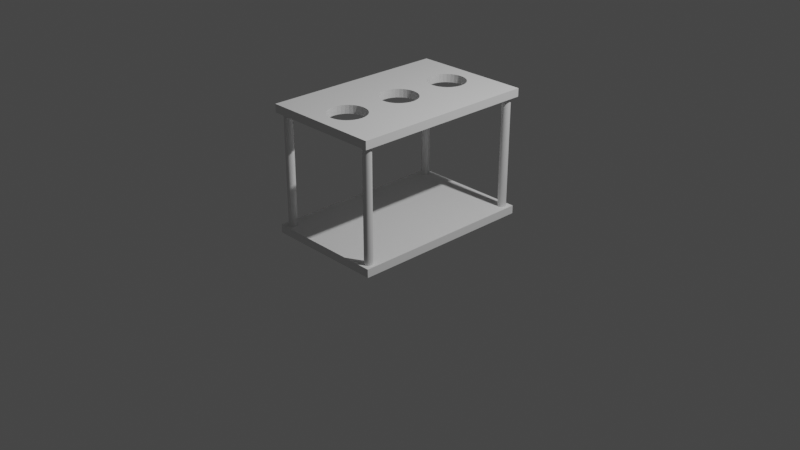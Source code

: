 # Source: icecreamholder.blend  (saved by Blender 3.3.6; exported with 4.5.12 LTS)
import bpy
from mathutils import Matrix  # noqa: F401  (used for matrix-valued properties, if any)

bpy.ops.wm.read_factory_settings(use_empty=True)
scene = bpy.context.scene
scene.name = 'Scene'

# ---- collections
col_collection = bpy.data.collections.new('Collection'); scene.collection.children.link(col_collection)
col_collection_2 = bpy.data.collections.new('Collection 2'); scene.collection.children.link(col_collection_2)

# ---- world
world_world = bpy.data.worlds.new('World'); scene.world = world_world
world_world.use_nodes = True; world_world.node_tree.nodes.clear()
_N = world_world.node_tree.nodes; _L = world_world.node_tree.links
n0 = _N.new('ShaderNodeOutputWorld'); n0.name = 'World Output'; n0.location = (300, 300)
n1 = _N.new('ShaderNodeBackground'); n1.name = 'Background'; n1.location = (10, 300)
n1.inputs[0].default_value = (0.05088, 0.05088, 0.05088, 1.0)
_L.new(n1.outputs[0], n0.inputs[0])
n0.is_active_output = True
world_world.color = (0.05088, 0.05088, 0.05088)
world_world.use_sun_shadow = False
world_world.sun_shadow_jitter_overblur = 0.0

# ---- cameras
cam_camera = bpy.data.cameras.new('Camera')
cam_camera.clip_end = 100.0
cam_camera.ortho_scale = 7.314

# ---- lights
light_light = bpy.data.lights.new('Light', 'POINT')
light_light.transmission_factor = 0.0
light_light.energy = 1000.0
light_light.shadow_soft_size = 0.1
light_light.shadow_maximum_resolution = 0.006
light_light.use_absolute_resolution = True

# ---- meshes
me_cube_001 = bpy.data.meshes.new('Cube.001')
me_cube_001.from_pydata([(-1.0, -1.0, -1.0), (-1.0, -1.0, 1.0), (-1.0, 1.0, -1.0), (-1.0, 1.0, 1.0), (1.0, -1.0, -1.0), (1.0, -1.0, 1.0), (1.0, 1.0, -1.0), (1.0, 1.0, 1.0)], [], [(0, 1, 3, 2), (2, 3, 7, 6), (6, 7, 5, 4), (4, 5, 1, 0), (2, 6, 4, 0), (7, 3, 1, 5)])
_uv = me_cube_001.uv_layers.new(name='UVMap')
_uv.uv.foreach_set('vector', [0.375, 0.0, 0.625, 0.0, 0.625, 0.25, 0.375, 0.25, 0.375, 0.25, 0.625, 0.25, 0.625, 0.5, 0.375, 0.5, 0.375, 0.5, 0.625, 0.5, 0.625, 0.75, 0.375, 0.75, 0.375, 0.75, 0.625, 0.75, 0.625, 1.0, 0.375, 1.0, 0.125, 0.5, 0.375, 0.5, 0.375, 0.75, 0.125, 0.75, 0.625, 0.5, 0.875, 0.5, 0.875, 0.75, 0.625, 0.75])
me_cube_001.update()
me_cube_002 = bpy.data.meshes.new('Cube.002')
me_cube_002.from_pydata([(-1.0, -1.0, -1.0), (-1.0, -1.0, 1.0), (-1.0, 1.0, -1.0), (-1.0, 1.0, 1.0), (1.0, -1.0, -1.0), (1.0, -1.0, 1.0), (1.0, 1.0, -1.0), (1.0, 1.0, 1.0), (-0.313, 0.6523, -1.0), (-0.3069, 0.6132, -1.0), (-0.3069, 0.6914, -1.0), (-0.2891, 0.5756, -1.0), (-0.2891, 0.7291, -1.0), (-0.1739, 0.4856, -1.0), (-0.1739, 0.819, -1.0), (-0.2602, 0.5409, -1.0), (-0.2213, 0.5106, -1.0), (-0.2213, 0.7941, -1.0), (-0.2602, 0.7637, -1.0), (-0.1198, 0.1802, -1.0), (-0.1198, 0.4671, -1.0), (-0.1198, 0.8376, -1.0), (-0.06105, 0.1916, -1.0), (-0.06105, 0.4557, -1.0), (-0.06105, 0.849, -1.0), (-0.02693, 0.4535, -1.0), (0.0, 0.1955, -1.0), (0.0, 0.4518, -1.0), (0.02693, 0.1938, -1.0), (0.0, 0.8528, -1.0), (0.06105, 0.1916, -1.0), (0.06105, 0.4557, -1.0), (0.06105, 0.849, -1.0), (0.1198, 0.4671, -1.0), (0.1198, 0.1802, -1.0), (0.1739, 0.4856, -1.0), (0.1739, 0.1617, -1.0), (0.2213, 0.1368, -1.0), (0.2213, 0.5106, -1.0), (0.2602, 0.1064, -1.0), (0.2213, -0.1468, -1.0), (0.2213, 0.7941, -1.0), (0.1739, -0.1717, -1.0), (0.1739, 0.819, -1.0), (0.2602, 0.5409, -1.0), (0.2891, 0.5756, -1.0), (0.2891, 0.07171, -1.0), (0.2891, -0.08175, -1.0), (0.2891, 0.7291, -1.0), (0.3069, 0.0341, -1.0), (0.3069, 0.6132, -1.0), (0.313, -0.005018, -1.0), (0.313, 0.6523, -1.0), (0.3069, -0.04413, -1.0), (0.3069, 0.6914, -1.0), (0.2602, 0.7637, -1.0), (0.2602, -0.1164, -1.0), (0.1198, 0.8376, -1.0), (-0.313, -0.6574, -1.0), (-0.313, -0.005018, -1.0), (-0.3069, -0.6965, -1.0), (-0.3069, -0.6182, -1.0), (-0.3069, -0.04413, -1.0), (-0.3069, 0.0341, -1.0), (-0.2891, -0.5806, -1.0), (-0.2891, -0.08175, -1.0), (-0.2891, -0.7341, -1.0), (-0.2891, 0.07171, -1.0), (-0.2602, -0.7687, -1.0), (-0.2602, -0.1164, -1.0), (-0.2602, -0.546, -1.0), (-0.2213, -0.1468, -1.0), (-0.2213, -0.5156, -1.0), (-0.1739, -0.4906, -1.0), (-0.1739, -0.1717, -1.0), (-0.1198, -0.4721, -1.0), (-0.1739, -0.8241, -1.0), (-0.1739, 0.1617, -1.0), (-0.2213, -0.7991, -1.0), (-0.2213, 0.1368, -1.0), (-0.1198, -0.8426, -1.0), (-0.2602, 0.1064, -1.0), (-0.06105, -0.854, -1.0), (-0.06105, -0.4607, -1.0), (-0.1198, -0.1903, -1.0), (0.0, -0.8579, -1.0), (0.0, -0.4568, -1.0), (-0.02693, -0.2038, -1.0), (-0.06105, -0.2017, -1.0), (0.06105, -0.854, -1.0), (0.06105, -0.4607, -1.0), (0.02693, -0.4585, -1.0), (0.0, -0.2055, -1.0), (0.1198, -0.4721, -1.0), (0.1198, -0.1903, -1.0), (0.06105, -0.2017, -1.0), (0.1739, -0.4906, -1.0), (0.2213, -0.7991, -1.0), (0.2213, -0.5156, -1.0), (0.1739, -0.8241, -1.0), (0.2891, -0.5806, -1.0), (0.313, -0.6574, -1.0), (0.3069, -0.6965, -1.0), (0.3069, -0.6182, -1.0), (0.2891, -0.7341, -1.0), (0.2602, -0.7687, -1.0), (0.2602, -0.546, -1.0), (0.1198, -0.8426, -1.0), (-0.313, -0.005018, 1.0), (-0.313, 0.6523, 1.0), (-0.3069, -0.04413, 1.0), (-0.3069, 0.0341, 1.0), (-0.3069, 0.6132, 1.0), (-0.3069, 0.6914, 1.0), (-0.2891, -0.08175, 1.0), (-0.2891, 0.07171, 1.0), (-0.2891, 0.5756, 1.0), (-0.2891, 0.7291, 1.0), (-0.2602, -0.1164, 1.0), (-0.2602, 0.1064, 1.0), (-0.2602, 0.5409, 1.0), (-0.2213, -0.1468, 1.0), (-0.2213, 0.1368, 1.0), (-0.2213, 0.5106, 1.0), (-0.1739, 0.1617, 1.0), (-0.1739, 0.4856, 1.0), (-0.1198, 0.1802, 1.0), (-0.1198, 0.4671, 1.0), (-0.1739, 0.819, 1.0), (-0.1739, -0.1717, 1.0), (-0.2213, 0.7941, 1.0), (-0.2602, 0.7637, 1.0), (-0.06105, 0.1916, 1.0), (-0.06105, 0.4557, 1.0), (-0.1198, 0.8376, 1.0), (0.0, 0.1955, 1.0), (0.0, 0.4518, 1.0), (-0.02082, 0.1942, 1.0), (-0.06105, 0.849, 1.0), (0.06105, 0.1916, 1.0), (0.06105, 0.4557, 1.0), (0.02082, 0.4531, 1.0), (0.0, 0.8528, 1.0), (0.1198, 0.1802, 1.0), (0.1198, 0.4671, 1.0), (0.06105, 0.849, 1.0), (0.1739, 0.4856, 1.0), (0.2213, 0.5106, 1.0), (0.2213, 0.7941, 1.0), (0.2602, 0.5409, 1.0), (0.1739, 0.819, 1.0), (0.2891, 0.5756, 1.0), (0.313, 0.6523, 1.0), (0.3069, 0.6132, 1.0), (0.3069, 0.6914, 1.0), (0.2891, 0.7291, 1.0), (0.2602, 0.7637, 1.0), (0.1198, 0.8376, 1.0), (-0.313, -0.6574, 1.0), (-0.3069, -0.6965, 1.0), (-0.3069, -0.6182, 1.0), (-0.2891, -0.7341, 1.0), (-0.2891, -0.5806, 1.0), (-0.1739, -0.4906, 1.0), (-0.1739, -0.8241, 1.0), (-0.2213, -0.7991, 1.0), (-0.2213, -0.5156, 1.0), (-0.2602, -0.546, 1.0), (-0.2602, -0.7687, 1.0), (-0.1198, -0.8426, 1.0), (-0.1198, -0.4721, 1.0), (-0.1198, -0.1903, 1.0), (-0.06105, -0.854, 1.0), (-0.06105, -0.4607, 1.0), (-0.06105, -0.2017, 1.0), (-0.02082, -0.4582, 1.0), (0.0, -0.8579, 1.0), (0.0, -0.4568, 1.0), (0.02082, -0.2042, 1.0), (0.0, -0.2055, 1.0), (0.06105, -0.854, 1.0), (0.06105, -0.4607, 1.0), (0.06105, -0.2017, 1.0), (0.1198, -0.4721, 1.0), (0.1198, -0.1903, 1.0), (0.1739, -0.8241, 1.0), (0.1739, -0.4906, 1.0), (0.1739, -0.1717, 1.0), (0.2213, -0.5156, 1.0), (0.2213, -0.1468, 1.0), (0.2213, 0.1368, 1.0), (0.2213, -0.7991, 1.0), (0.1739, 0.1617, 1.0), (0.2891, -0.5806, 1.0), (0.2891, -0.08175, 1.0), (0.2891, -0.7341, 1.0), (0.313, -0.005018, 1.0), (0.313, -0.6574, 1.0), (0.3069, -0.6965, 1.0), (0.3069, -0.6182, 1.0), (0.3069, -0.04413, 1.0), (0.3069, 0.0341, 1.0), (0.2891, 0.07171, 1.0), (0.2602, 0.1064, 1.0), (0.1198, -0.8426, 1.0), (0.2602, -0.7687, 1.0), (0.2602, -0.546, 1.0), (0.2602, -0.1164, 1.0)], [], [(0, 1, 3, 2), (2, 3, 7, 6), (6, 7, 5, 4), (4, 5, 1, 0), (27, 28, 26, 25), (86, 83, 75, 73, 72, 70, 64, 61, 58, 60, 0, 2, 6, 4, 102, 101, 103, 100, 106, 98, 96, 93, 90, 91, 92, 95, 94, 42, 40, 56, 47, 53, 51, 49, 46, 39, 37, 36, 34, 30, 28, 27, 31, 33, 35, 38, 44, 45, 50, 52, 54, 48, 55, 41, 43, 57, 32, 29, 24, 21, 14, 17, 18, 12, 10, 8, 9, 11, 15, 16, 13, 20, 23, 25, 26, 22, 19, 77, 79, 81, 67, 63, 59, 62, 65, 69, 71, 74, 84, 88, 87), (91, 86, 87, 92), (102, 4, 0, 60, 66, 68, 78, 76, 80, 82, 85, 89, 107, 99, 97, 105, 104), (135, 141, 136, 137), (159, 1, 5, 198, 195, 205, 191, 185, 204, 180, 176, 172, 169, 164, 165, 168, 161), (175, 177, 178, 179), (175, 179, 174, 171, 129, 121, 118, 114, 110, 108, 111, 115, 119, 122, 124, 126, 132, 137, 136, 133, 127, 125, 123, 120, 116, 112, 109, 113, 117, 131, 130, 128, 134, 138, 142, 145, 157, 150, 148, 156, 155, 154, 152, 153, 151, 149, 147, 146, 144, 140, 141, 135, 139, 143, 192, 190, 203, 202, 201, 196, 200, 194, 207, 189, 187, 184, 182, 178, 177, 181, 183, 186, 188, 206, 193, 199, 197, 198, 5, 7, 3, 1, 159, 158, 160, 162, 167, 166, 163, 170, 173), (142, 29, 32, 145), (145, 32, 57, 157), (157, 57, 43, 150), (150, 43, 41, 148), (148, 41, 55, 156), (55, 48, 155, 156), (48, 54, 154, 155), (54, 52, 152, 154), (52, 50, 153, 152), (50, 45, 151, 153), (45, 44, 149, 151), (44, 38, 147, 149), (38, 35, 146, 147), (35, 33, 144, 146), (33, 31, 140, 144), (31, 27, 136, 141, 140), (27, 25, 23, 133, 136), (23, 20, 127, 133), (20, 13, 125, 127), (13, 16, 123, 125), (16, 15, 120, 123), (120, 15, 11, 116), (116, 11, 9, 112), (112, 9, 8, 109), (109, 8, 10, 113), (113, 10, 12, 117), (117, 12, 18, 131), (131, 18, 17, 130), (130, 17, 14, 128), (128, 14, 21, 134), (134, 21, 24, 138), (138, 24, 29, 142), (135, 26, 28, 30, 139), (139, 30, 34, 143), (143, 34, 36, 192), (192, 36, 37, 190), (190, 37, 39, 203), (39, 46, 202, 203), (46, 49, 201, 202), (49, 51, 196, 201), (51, 53, 200, 196), (53, 47, 194, 200), (47, 56, 207, 194), (56, 40, 189, 207), (40, 42, 187, 189), (42, 94, 184, 187), (94, 95, 182, 184), (95, 92, 179, 178, 182), (92, 87, 88, 174, 179), (88, 84, 171, 174), (84, 74, 129, 171), (74, 71, 121, 129), (71, 69, 118, 121), (118, 69, 65, 114), (114, 65, 62, 110), (110, 62, 59, 108), (108, 59, 63, 111), (111, 63, 67, 115), (115, 67, 81, 119), (119, 81, 79, 122), (122, 79, 77, 124), (124, 77, 19, 126), (126, 19, 22, 132), (132, 22, 26, 135, 137), (177, 86, 91, 90, 181), (181, 90, 93, 183), (183, 93, 96, 186), (186, 96, 98, 188), (188, 98, 106, 206), (106, 100, 193, 206), (100, 103, 199, 193), (103, 101, 197, 199), (101, 102, 198, 197), (102, 104, 195, 198), (104, 105, 205, 195), (105, 97, 191, 205), (97, 99, 185, 191), (99, 107, 204, 185), (107, 89, 180, 204), (89, 85, 176, 180), (85, 82, 172, 176), (82, 80, 169, 172), (80, 76, 164, 169), (76, 78, 165, 164), (78, 68, 168, 165), (168, 68, 66, 161), (161, 66, 60, 159), (159, 60, 58, 158), (158, 58, 61, 160), (160, 61, 64, 162), (162, 64, 70, 167), (167, 70, 72, 166), (166, 72, 73, 163), (163, 73, 75, 170), (170, 75, 83, 173), (173, 83, 86, 177, 175)])
_uv = me_cube_002.uv_layers.new(name='UVMap')
_uv.uv.foreach_set('vector', [0.375, 0.0, 0.625, 0.0, 0.625, 0.25, 0.375, 0.25, 0.375, 0.25, 0.625, 0.25, 0.625, 0.5, 0.375, 0.5, 0.375, 0.5, 0.625, 0.5, 0.625, 0.75, 0.375, 0.75, 0.375, 0.75, 0.625, 0.75, 0.625, 1.0, 0.375, 1.0, 0.25, 0.5685, 0.2534, 0.6008, 0.25, 0.6006, 0.2466, 0.5683, 0.25, 0.6821, 0.2424, 0.6826, 0.235, 0.684, 0.2283, 0.6863, 0.2223, 0.6894, 0.2175, 0.6932, 0.2139, 0.6976, 0.2116, 0.7023, 0.2109, 0.7072, 0.2116, 0.7121, 0.125, 0.75, 0.125, 0.5, 0.375, 0.5, 0.375, 0.75, 0.2884, 0.7121, 0.2891, 0.7072, 0.2884, 0.7023, 0.2861, 0.6976, 0.2825, 0.6932, 0.2777, 0.6894, 0.2717, 0.6863, 0.265, 0.684, 0.2576, 0.6826, 0.2534, 0.6823, 0.25, 0.6507, 0.2576, 0.6502, 0.265, 0.6488, 0.2717, 0.6465, 0.2777, 0.6433, 0.2825, 0.6396, 0.2861, 0.6352, 0.2884, 0.6305, 0.2891, 0.6256, 0.2884, 0.6207, 0.2861, 0.616, 0.2825, 0.6117, 0.2777, 0.6079, 0.2717, 0.6048, 0.265, 0.6025, 0.2576, 0.601, 0.2534, 0.6008, 0.25, 0.5685, 0.2576, 0.568, 0.265, 0.5666, 0.2717, 0.5643, 0.2777, 0.5612, 0.2825, 0.5574, 0.2861, 0.553, 0.2884, 0.5483, 0.2891, 0.5435, 0.2884, 0.5386, 0.2861, 0.5339, 0.2825, 0.5295, 0.2777, 0.5257, 0.2717, 0.5226, 0.265, 0.5203, 0.2576, 0.5189, 0.25, 0.5184, 0.2424, 0.5189, 0.235, 0.5203, 0.2283, 0.5226, 0.2223, 0.5257, 0.2175, 0.5295, 0.2139, 0.5339, 0.2116, 0.5386, 0.2109, 0.5435, 0.2116, 0.5483, 0.2139, 0.553, 0.2175, 0.5574, 0.2223, 0.5612, 0.2283, 0.5643, 0.235, 0.5666, 0.2424, 0.568, 0.2466, 0.5683, 0.25, 0.6006, 0.2424, 0.601, 0.235, 0.6025, 0.2283, 0.6048, 0.2223, 0.6079, 0.2175, 0.6117, 0.2139, 0.616, 0.2116, 0.6207, 0.2109, 0.6256, 0.2116, 0.6305, 0.2139, 0.6352, 0.2175, 0.6396, 0.2223, 0.6433, 0.2283, 0.6465, 0.235, 0.6488, 0.2424, 0.6502, 0.2466, 0.6505, 0.2534, 0.6823, 0.25, 0.6821, 0.2466, 0.6505, 0.25, 0.6507, 0.2884, 0.7121, 0.375, 0.75, 0.125, 0.75, 0.2116, 0.7121, 0.2139, 0.7168, 0.2175, 0.7211, 0.2223, 0.7249, 0.2283, 0.728, 0.235, 0.7303, 0.2424, 0.7318, 0.25, 0.7322, 0.2576, 0.7318, 0.265, 0.7303, 0.2717, 0.728, 0.2777, 0.7249, 0.2825, 0.7211, 0.2861, 0.7168, 0.75, 0.6006, 0.7474, 0.5684, 0.75, 0.5685, 0.7526, 0.6007, 0.7884, 0.7121, 0.875, 0.75, 0.625, 0.75, 0.7116, 0.7121, 0.7139, 0.7168, 0.7175, 0.7211, 0.7223, 0.7249, 0.7283, 0.728, 0.735, 0.7303, 0.7424, 0.7318, 0.75, 0.7322, 0.7576, 0.7318, 0.765, 0.7303, 0.7717, 0.728, 0.7777, 0.7249, 0.7825, 0.7211, 0.7861, 0.7168, 0.7526, 0.6823, 0.75, 0.6821, 0.7474, 0.6505, 0.75, 0.6507, 0.7526, 0.6823, 0.75, 0.6507, 0.7576, 0.6502, 0.765, 0.6488, 0.7717, 0.6465, 0.7777, 0.6433, 0.7825, 0.6396, 0.7861, 0.6352, 0.7884, 0.6305, 0.7891, 0.6256, 0.7884, 0.6207, 0.7861, 0.616, 0.7825, 0.6117, 0.7777, 0.6079, 0.7717, 0.6048, 0.765, 0.6025, 0.7576, 0.601, 0.7526, 0.6007, 0.75, 0.5685, 0.7576, 0.568, 0.765, 0.5666, 0.7717, 0.5643, 0.7777, 0.5612, 0.7825, 0.5574, 0.7861, 0.553, 0.7884, 0.5483, 0.7891, 0.5435, 0.7884, 0.5386, 0.7861, 0.5339, 0.7825, 0.5295, 0.7777, 0.5257, 0.7717, 0.5226, 0.765, 0.5203, 0.7576, 0.5189, 0.75, 0.5184, 0.7424, 0.5189, 0.735, 0.5203, 0.7283, 0.5226, 0.7223, 0.5257, 0.7175, 0.5295, 0.7139, 0.5339, 0.7116, 0.5386, 0.7109, 0.5435, 0.7116, 0.5483, 0.7139, 0.553, 0.7175, 0.5574, 0.7223, 0.5612, 0.7283, 0.5643, 0.735, 0.5666, 0.7424, 0.568, 0.7474, 0.5684, 0.75, 0.6006, 0.7424, 0.601, 0.735, 0.6025, 0.7283, 0.6048, 0.7223, 0.6079, 0.7175, 0.6117, 0.7139, 0.616, 0.7116, 0.6207, 0.7109, 0.6256, 0.7116, 0.6305, 0.7139, 0.6352, 0.7175, 0.6396, 0.7223, 0.6433, 0.7283, 0.6465, 0.735, 0.6488, 0.7424, 0.6502, 0.7474, 0.6505, 0.75, 0.6821, 0.7424, 0.6826, 0.735, 0.684, 0.7283, 0.6863, 0.7223, 0.6894, 0.7175, 0.6932, 0.7139, 0.6976, 0.7116, 0.7023, 0.7109, 0.7072, 0.7116, 0.7121, 0.625, 0.75, 0.625, 0.5, 0.875, 0.5, 0.875, 0.75, 0.7884, 0.7121, 0.7891, 0.7072, 0.7884, 0.7023, 0.7861, 0.6976, 0.7825, 0.6932, 0.7777, 0.6894, 0.7717, 0.6863, 0.765, 0.684, 0.7576, 0.6826, 1.0, 0.6705, 1.0, 0.7795, 0.9688, 0.7795, 0.9688, 0.6705, 0.9688, 0.6705, 0.9688, 0.7795, 0.9375, 0.7795, 0.9375, 0.6705, 0.9375, 0.6705, 0.9375, 0.7795, 0.9062, 0.7795, 0.9062, 0.6705, 0.9062, 0.6705, 0.9062, 0.7795, 0.875, 0.7795, 0.875, 0.6705, 0.875, 0.6705, 0.875, 0.7795, 0.8438, 0.7795, 0.8438, 0.6705, 0.8438, 0.7795, 0.8125, 0.7795, 0.8125, 0.6705, 0.8438, 0.6705, 0.8125, 0.7795, 0.7812, 0.7795, 0.7812, 0.6705, 0.8125, 0.6705, 0.7812, 0.7795, 0.75, 0.7795, 0.75, 0.6705, 0.7812, 0.6705, 0.75, 0.7795, 0.7188, 0.7795, 0.7188, 0.6705, 0.75, 0.6705, 0.7188, 0.7795, 0.6875, 0.7795, 0.6875, 0.6705, 0.7188, 0.6705, 0.6875, 0.7795, 0.6562, 0.7795, 0.6562, 0.6705, 0.6875, 0.6705, 0.6562, 0.7795, 0.625, 0.7795, 0.625, 0.6705, 0.6562, 0.6705, 0.625, 0.7795, 0.5938, 0.7795, 0.5938, 0.6705, 0.625, 0.6705, 0.5938, 0.7795, 0.5625, 0.7795, 0.5625, 0.6705, 0.5938, 0.6705, 0.5625, 0.7795, 0.5312, 0.7795, 0.5312, 0.6705, 0.5625, 0.6705, 0.5312, 0.7795, 0.5, 0.7795, 0.5, 0.6705, 0.5107, 0.6705, 0.5312, 0.6705, 0.5, 0.7795, 0.4862, 0.7795, 0.4688, 0.7795, 0.4688, 0.6705, 0.5, 0.6705, 0.4688, 0.7795, 0.4375, 0.7795, 0.4375, 0.6705, 0.4688, 0.6705, 0.4375, 0.7795, 0.4062, 0.7795, 0.4062, 0.6705, 0.4375, 0.6705, 0.4062, 0.7795, 0.375, 0.7795, 0.375, 0.6705, 0.4062, 0.6705, 0.375, 0.7795, 0.3438, 0.7795, 0.3438, 0.6705, 0.375, 0.6705, 0.3438, 0.6705, 0.3438, 0.7795, 0.3125, 0.7795, 0.3125, 0.6705, 0.3125, 0.6705, 0.3125, 0.7795, 0.2812, 0.7795, 0.2812, 0.6705, 0.2812, 0.6705, 0.2812, 0.7795, 0.25, 0.7795, 0.25, 0.6705, 0.25, 0.6705, 0.25, 0.7795, 0.2188, 0.7795, 0.2188, 0.6705, 0.2188, 0.6705, 0.2188, 0.7795, 0.1875, 0.7795, 0.1875, 0.6705, 0.1875, 0.6705, 0.1875, 0.7795, 0.1562, 0.7795, 0.1562, 0.6705, 0.1562, 0.6705, 0.1562, 0.7795, 0.125, 0.7795, 0.125, 0.6705, 0.125, 0.6705, 0.125, 0.7795, 0.09375, 0.7795, 0.09375, 0.6705, 0.09375, 0.6705, 0.09375, 0.7795, 0.0625, 0.7795, 0.0625, 0.6705, 0.0625, 0.6705, 0.0625, 0.7795, 0.03125, 0.7795, 0.03125, 0.6705, 0.03125, 0.6705, 0.03125, 0.7795, 0.0, 0.7795, 0.0, 0.6705, 1.0, 0.6705, 1.0, 0.7795, 0.9862, 0.7795, 0.9688, 0.7795, 0.9688, 0.6705, 0.9688, 0.6705, 0.9688, 0.7795, 0.9375, 0.7795, 0.9375, 0.6705, 0.9375, 0.6705, 0.9375, 0.7795, 0.9062, 0.7795, 0.9062, 0.6705, 0.9062, 0.6705, 0.9062, 0.7795, 0.875, 0.7795, 0.875, 0.6705, 0.875, 0.6705, 0.875, 0.7795, 0.8438, 0.7795, 0.8438, 0.6705, 0.8438, 0.7795, 0.8125, 0.7795, 0.8125, 0.6705, 0.8438, 0.6705, 0.8125, 0.7795, 0.7812, 0.7795, 0.7812, 0.6705, 0.8125, 0.6705, 0.7812, 0.7795, 0.75, 0.7795, 0.75, 0.6705, 0.7812, 0.6705, 0.75, 0.7795, 0.7188, 0.7795, 0.7188, 0.6705, 0.75, 0.6705, 0.7188, 0.7795, 0.6875, 0.7795, 0.6875, 0.6705, 0.7188, 0.6705, 0.6875, 0.7795, 0.6562, 0.7795, 0.6562, 0.6705, 0.6875, 0.6705, 0.6562, 0.7795, 0.625, 0.7795, 0.625, 0.6705, 0.6562, 0.6705, 0.625, 0.7795, 0.5938, 0.7795, 0.5938, 0.6705, 0.625, 0.6705, 0.5938, 0.7795, 0.5625, 0.7795, 0.5625, 0.6705, 0.5938, 0.6705, 0.5625, 0.7795, 0.5312, 0.7795, 0.5312, 0.6705, 0.5625, 0.6705, 0.5312, 0.7795, 0.5, 0.7795, 0.5, 0.6705, 0.5107, 0.6705, 0.5312, 0.6705, 0.5, 0.7795, 0.4862, 0.7795, 0.4688, 0.7795, 0.4688, 0.6705, 0.5, 0.6705, 0.4688, 0.7795, 0.4375, 0.7795, 0.4375, 0.6705, 0.4688, 0.6705, 0.4375, 0.7795, 0.4062, 0.7795, 0.4062, 0.6705, 0.4375, 0.6705, 0.4062, 0.7795, 0.375, 0.7795, 0.375, 0.6705, 0.4062, 0.6705, 0.375, 0.7795, 0.3438, 0.7795, 0.3438, 0.6705, 0.375, 0.6705, 0.3438, 0.6705, 0.3438, 0.7795, 0.3125, 0.7795, 0.3125, 0.6705, 0.3125, 0.6705, 0.3125, 0.7795, 0.2812, 0.7795, 0.2812, 0.6705, 0.2812, 0.6705, 0.2812, 0.7795, 0.25, 0.7795, 0.25, 0.6705, 0.25, 0.6705, 0.25, 0.7795, 0.2188, 0.7795, 0.2188, 0.6705, 0.2188, 0.6705, 0.2188, 0.7795, 0.1875, 0.7795, 0.1875, 0.6705, 0.1875, 0.6705, 0.1875, 0.7795, 0.1562, 0.7795, 0.1562, 0.6705, 0.1562, 0.6705, 0.1562, 0.7795, 0.125, 0.7795, 0.125, 0.6705, 0.125, 0.6705, 0.125, 0.7795, 0.09375, 0.7795, 0.09375, 0.6705, 0.09375, 0.6705, 0.09375, 0.7795, 0.0625, 0.7795, 0.0625, 0.6705, 0.0625, 0.6705, 0.0625, 0.7795, 0.03125, 0.7795, 0.03125, 0.6705, 0.03125, 0.6705, 0.03125, 0.7795, 0.0, 0.7795, 0.0, 0.6705, 0.01066, 0.6705, 1.0, 0.6705, 1.0, 0.7795, 0.9862, 0.7795, 0.9688, 0.7795, 0.9688, 0.6705, 0.9688, 0.6705, 0.9688, 0.7795, 0.9375, 0.7795, 0.9375, 0.6705, 0.9375, 0.6705, 0.9375, 0.7795, 0.9062, 0.7795, 0.9062, 0.6705, 0.9062, 0.6705, 0.9062, 0.7795, 0.875, 0.7795, 0.875, 0.6705, 0.875, 0.6705, 0.875, 0.7795, 0.8438, 0.7795, 0.8438, 0.6705, 0.8438, 0.7795, 0.8125, 0.7795, 0.8125, 0.6705, 0.8438, 0.6705, 0.8125, 0.7795, 0.7812, 0.7795, 0.7812, 0.6705, 0.8125, 0.6705, 0.7812, 0.7795, 0.75, 0.7795, 0.75, 0.6705, 0.7812, 0.6705, 0.75, 0.7795, 0.7188, 0.7795, 0.7188, 0.6705, 0.75, 0.6705, 0.7188, 0.7795, 0.6875, 0.7795, 0.6875, 0.6705, 0.7188, 0.6705, 0.6875, 0.7795, 0.6562, 0.7795, 0.6562, 0.6705, 0.6875, 0.6705, 0.6562, 0.7795, 0.625, 0.7795, 0.625, 0.6705, 0.6562, 0.6705, 0.625, 0.7795, 0.5938, 0.7795, 0.5938, 0.6705, 0.625, 0.6705, 0.5938, 0.7795, 0.5625, 0.7795, 0.5625, 0.6705, 0.5938, 0.6705, 0.5625, 0.7795, 0.5312, 0.7795, 0.5312, 0.6705, 0.5625, 0.6705, 0.5312, 0.7795, 0.5, 0.7795, 0.5, 0.6705, 0.5312, 0.6705, 0.5, 0.7795, 0.4688, 0.7795, 0.4688, 0.6705, 0.5, 0.6705, 0.4688, 0.7795, 0.4375, 0.7795, 0.4375, 0.6705, 0.4688, 0.6705, 0.4375, 0.7795, 0.4062, 0.7795, 0.4062, 0.6705, 0.4375, 0.6705, 0.4062, 0.7795, 0.375, 0.7795, 0.375, 0.6705, 0.4062, 0.6705, 0.375, 0.7795, 0.3438, 0.7795, 0.3438, 0.6705, 0.375, 0.6705, 0.3438, 0.6705, 0.3438, 0.7795, 0.3125, 0.7795, 0.3125, 0.6705, 0.3125, 0.6705, 0.3125, 0.7795, 0.2812, 0.7795, 0.2812, 0.6705, 0.2812, 0.6705, 0.2812, 0.7795, 0.25, 0.7795, 0.25, 0.6705, 0.25, 0.6705, 0.25, 0.7795, 0.2188, 0.7795, 0.2188, 0.6705, 0.2188, 0.6705, 0.2188, 0.7795, 0.1875, 0.7795, 0.1875, 0.6705, 0.1875, 0.6705, 0.1875, 0.7795, 0.1562, 0.7795, 0.1562, 0.6705, 0.1562, 0.6705, 0.1562, 0.7795, 0.125, 0.7795, 0.125, 0.6705, 0.125, 0.6705, 0.125, 0.7795, 0.09375, 0.7795, 0.09375, 0.6705, 0.09375, 0.6705, 0.09375, 0.7795, 0.0625, 0.7795, 0.0625, 0.6705, 0.0625, 0.6705, 0.0625, 0.7795, 0.03125, 0.7795, 0.03125, 0.6705, 0.03125, 0.6705, 0.03125, 0.7795, 0.0, 0.7795, 0.0, 0.6705, 0.01066, 0.6705])
me_cube_002.materials.append(None)
me_cube_002.update()
me_cylinder_003 = bpy.data.meshes.new('Cylinder.003')
me_cylinder_003.from_pydata([(0.0, 0.48, -1.03), (0.0, 0.48, 1.03), (0.04779, 0.4776, -1.03), (0.04779, 0.4776, 1.03), (0.09511, 0.4705, -1.03), (0.09511, 0.4705, 1.03), (0.1415, 0.4587, -1.03), (0.1415, 0.4587, 1.03), (0.1864, 0.4423, -1.03), (0.1864, 0.4423, 1.03), (0.2296, 0.4215, -1.03), (0.2296, 0.4215, 1.03), (0.2704, 0.3966, -1.03), (0.2704, 0.3966, 1.03), (0.3085, 0.3677, -1.03), (0.3085, 0.3677, 1.03), (0.3436, 0.3352, -1.03), (0.3436, 0.3352, 1.03), (0.3753, 0.2993, -1.03), (0.3753, 0.2993, 1.03), (0.4032, 0.2604, -1.03), (0.4032, 0.2604, 1.03), (0.4271, 0.219, -1.03), (0.4271, 0.219, 1.03), (0.4468, 0.1754, -1.03), (0.4468, 0.1754, 1.03), (0.4621, 0.13, -1.03), (0.4621, 0.13, 1.03), (0.4727, 0.08335, -1.03), (0.4727, 0.08335, 1.03), (0.4787, 0.03587, -1.03), (0.4787, 0.03587, 1.03), (0.4799, -0.01197, -1.03), (0.4799, -0.01197, 1.03), (0.4763, -0.05969, -1.03), (0.4763, -0.05969, 1.03), (0.468, -0.1068, -1.03), (0.468, -0.1068, 1.03), (0.455, -0.1529, -1.03), (0.455, -0.1529, 1.03), (0.4375, -0.1974, -1.03), (0.4375, -0.1974, 1.03), (0.4157, -0.24, -1.03), (0.4157, -0.24, 1.03), (0.3897, -0.2802, -1.03), (0.3897, -0.2802, 1.03), (0.3599, -0.3176, -1.03), (0.3599, -0.3176, 1.03), (0.3265, -0.3519, -1.03), (0.3265, -0.3519, 1.03), (0.2898, -0.3826, -1.03), (0.2898, -0.3826, 1.03), (0.2503, -0.4096, -1.03), (0.2503, -0.4096, 1.03), (0.2083, -0.4325, -1.03), (0.2083, -0.4325, 1.03), (0.1642, -0.4511, -1.03), (0.1642, -0.4511, 1.03), (0.1184, -0.4652, -1.03), (0.1184, -0.4652, 1.03), (0.07154, -0.4746, -1.03), (0.07154, -0.4746, 1.03), (0.02393, -0.4794, -1.03), (0.02393, -0.4794, 1.03), (-0.02393, -0.4794, -1.03), (-0.02393, -0.4794, 1.03), (-0.07154, -0.4746, -1.03), (-0.07154, -0.4746, 1.03), (-0.1184, -0.4652, -1.03), (-0.1184, -0.4652, 1.03), (-0.1642, -0.4511, -1.03), (-0.1642, -0.4511, 1.03), (-0.2083, -0.4325, -1.03), (-0.2083, -0.4325, 1.03), (-0.2503, -0.4096, -1.03), (-0.2503, -0.4096, 1.03), (-0.2898, -0.3826, -1.03), (-0.2898, -0.3826, 1.03), (-0.3265, -0.3519, -1.03), (-0.3265, -0.3519, 1.03), (-0.3599, -0.3176, -1.03), (-0.3599, -0.3176, 1.03), (-0.3897, -0.2802, -1.03), (-0.3897, -0.2802, 1.03), (-0.4157, -0.24, -1.03), (-0.4157, -0.24, 1.03), (-0.4375, -0.1974, -1.03), (-0.4375, -0.1974, 1.03), (-0.455, -0.1529, -1.03), (-0.455, -0.1529, 1.03), (-0.468, -0.1068, -1.03), (-0.468, -0.1068, 1.03), (-0.4763, -0.05969, -1.03), (-0.4763, -0.05969, 1.03), (-0.4799, -0.01197, -1.03), (-0.4799, -0.01197, 1.03), (-0.4787, 0.03587, -1.03), (-0.4787, 0.03587, 1.03), (-0.4727, 0.08335, -1.03), (-0.4727, 0.08335, 1.03), (-0.4621, 0.13, -1.03), (-0.4621, 0.13, 1.03), (-0.4468, 0.1754, -1.03), (-0.4468, 0.1754, 1.03), (-0.4271, 0.219, -1.03), (-0.4271, 0.219, 1.03), (-0.4032, 0.2604, -1.03), (-0.4032, 0.2604, 1.03), (-0.3753, 0.2993, -1.03), (-0.3753, 0.2993, 1.03), (-0.3436, 0.3352, -1.03), (-0.3436, 0.3352, 1.03), (-0.3085, 0.3677, -1.03), (-0.3085, 0.3677, 1.03), (-0.2704, 0.3966, -1.03), (-0.2704, 0.3966, 1.03), (-0.2296, 0.4215, -1.03), (-0.2296, 0.4215, 1.03), (-0.1864, 0.4423, -1.03), (-0.1864, 0.4423, 1.03), (-0.1415, 0.4587, -1.03), (-0.1415, 0.4587, 1.03), (-0.09511, 0.4705, -1.03), (-0.09511, 0.4705, 1.03), (-0.04779, 0.4776, -1.03), (-0.04779, 0.4776, 1.03)], [], [(0, 1, 3, 2), (2, 3, 5, 4), (4, 5, 7, 6), (6, 7, 9, 8), (8, 9, 11, 10), (10, 11, 13, 12), (12, 13, 15, 14), (14, 15, 17, 16), (16, 17, 19, 18), (18, 19, 21, 20), (20, 21, 23, 22), (22, 23, 25, 24), (24, 25, 27, 26), (26, 27, 29, 28), (28, 29, 31, 30), (30, 31, 33, 32), (32, 33, 35, 34), (34, 35, 37, 36), (36, 37, 39, 38), (38, 39, 41, 40), (40, 41, 43, 42), (42, 43, 45, 44), (44, 45, 47, 46), (46, 47, 49, 48), (48, 49, 51, 50), (50, 51, 53, 52), (52, 53, 55, 54), (54, 55, 57, 56), (56, 57, 59, 58), (58, 59, 61, 60), (60, 61, 63, 62), (62, 63, 65, 64), (64, 65, 67, 66), (66, 67, 69, 68), (68, 69, 71, 70), (70, 71, 73, 72), (72, 73, 75, 74), (74, 75, 77, 76), (76, 77, 79, 78), (78, 79, 81, 80), (80, 81, 83, 82), (82, 83, 85, 84), (84, 85, 87, 86), (86, 87, 89, 88), (88, 89, 91, 90), (90, 91, 93, 92), (92, 93, 95, 94), (94, 95, 97, 96), (96, 97, 99, 98), (98, 99, 101, 100), (100, 101, 103, 102), (102, 103, 105, 104), (104, 105, 107, 106), (106, 107, 109, 108), (108, 109, 111, 110), (110, 111, 113, 112), (112, 113, 115, 114), (114, 115, 117, 116), (116, 117, 119, 118), (118, 119, 121, 120), (120, 121, 123, 122), (3, 1, 125, 123, 121, 119, 117, 115, 113, 111, 109, 107, 105, 103, 101, 99, 97, 95, 93, 91, 89, 87, 85, 83, 81, 79, 77, 75, 73, 71, 69, 67, 65, 63, 61, 59, 57, 55, 53, 51, 49, 47, 45, 43, 41, 39, 37, 35, 33, 31, 29, 27, 25, 23, 21, 19, 17, 15, 13, 11, 9, 7, 5), (122, 123, 125, 124), (124, 125, 1, 0), (0, 2, 4, 6, 8, 10, 12, 14, 16, 18, 20, 22, 24, 26, 28, 30, 32, 34, 36, 38, 40, 42, 44, 46, 48, 50, 52, 54, 56, 58, 60, 62, 64, 66, 68, 70, 72, 74, 76, 78, 80, 82, 84, 86, 88, 90, 92, 94, 96, 98, 100, 102, 104, 106, 108, 110, 112, 114, 116, 118, 120, 122, 124)])
_uv = me_cylinder_003.uv_layers.new(name='UVMap')
_uv.uv.foreach_set('vector', [1.0, 0.5, 1.0, 1.0, 0.9841, 1.0, 0.9841, 0.5, 0.9841, 0.5, 0.9841, 1.0, 0.9683, 1.0, 0.9683, 0.5, 0.9683, 0.5, 0.9683, 1.0, 0.9524, 1.0, 0.9524, 0.5, 0.9524, 0.5, 0.9524, 1.0, 0.9365, 1.0, 0.9365, 0.5, 0.9365, 0.5, 0.9365, 1.0, 0.9206, 1.0, 0.9206, 0.5, 0.9206, 0.5, 0.9206, 1.0, 0.9048, 1.0, 0.9048, 0.5, 0.9048, 0.5, 0.9048, 1.0, 0.8889, 1.0, 0.8889, 0.5, 0.8889, 0.5, 0.8889, 1.0, 0.873, 1.0, 0.873, 0.5, 0.873, 0.5, 0.873, 1.0, 0.8571, 1.0, 0.8571, 0.5, 0.8571, 0.5, 0.8571, 1.0, 0.8413, 1.0, 0.8413, 0.5, 0.8413, 0.5, 0.8413, 1.0, 0.8254, 1.0, 0.8254, 0.5, 0.8254, 0.5, 0.8254, 1.0, 0.8095, 1.0, 0.8095, 0.5, 0.8095, 0.5, 0.8095, 1.0, 0.7937, 1.0, 0.7937, 0.5, 0.7937, 0.5, 0.7937, 1.0, 0.7778, 1.0, 0.7778, 0.5, 0.7778, 0.5, 0.7778, 1.0, 0.7619, 1.0, 0.7619, 0.5, 0.7619, 0.5, 0.7619, 1.0, 0.746, 1.0, 0.746, 0.5, 0.746, 0.5, 0.746, 1.0, 0.7302, 1.0, 0.7302, 0.5, 0.7302, 0.5, 0.7302, 1.0, 0.7143, 1.0, 0.7143, 0.5, 0.7143, 0.5, 0.7143, 1.0, 0.6984, 1.0, 0.6984, 0.5, 0.6984, 0.5, 0.6984, 1.0, 0.6825, 1.0, 0.6825, 0.5, 0.6825, 0.5, 0.6825, 1.0, 0.6667, 1.0, 0.6667, 0.5, 0.6667, 0.5, 0.6667, 1.0, 0.6508, 1.0, 0.6508, 0.5, 0.6508, 0.5, 0.6508, 1.0, 0.6349, 1.0, 0.6349, 0.5, 0.6349, 0.5, 0.6349, 1.0, 0.619, 1.0, 0.619, 0.5, 0.619, 0.5, 0.619, 1.0, 0.6032, 1.0, 0.6032, 0.5, 0.6032, 0.5, 0.6032, 1.0, 0.5873, 1.0, 0.5873, 0.5, 0.5873, 0.5, 0.5873, 1.0, 0.5714, 1.0, 0.5714, 0.5, 0.5714, 0.5, 0.5714, 1.0, 0.5556, 1.0, 0.5556, 0.5, 0.5556, 0.5, 0.5556, 1.0, 0.5397, 1.0, 0.5397, 0.5, 0.5397, 0.5, 0.5397, 1.0, 0.5238, 1.0, 0.5238, 0.5, 0.5238, 0.5, 0.5238, 1.0, 0.5079, 1.0, 0.5079, 0.5, 0.5079, 0.5, 0.5079, 1.0, 0.4921, 1.0, 0.4921, 0.5, 0.4921, 0.5, 0.4921, 1.0, 0.4762, 1.0, 0.4762, 0.5, 0.4762, 0.5, 0.4762, 1.0, 0.4603, 1.0, 0.4603, 0.5, 0.4603, 0.5, 0.4603, 1.0, 0.4444, 1.0, 0.4444, 0.5, 0.4444, 0.5, 0.4444, 1.0, 0.4286, 1.0, 0.4286, 0.5, 0.4286, 0.5, 0.4286, 1.0, 0.4127, 1.0, 0.4127, 0.5, 0.4127, 0.5, 0.4127, 1.0, 0.3968, 1.0, 0.3968, 0.5, 0.3968, 0.5, 0.3968, 1.0, 0.381, 1.0, 0.381, 0.5, 0.381, 0.5, 0.381, 1.0, 0.3651, 1.0, 0.3651, 0.5, 0.3651, 0.5, 0.3651, 1.0, 0.3492, 1.0, 0.3492, 0.5, 0.3492, 0.5, 0.3492, 1.0, 0.3333, 1.0, 0.3333, 0.5, 0.3333, 0.5, 0.3333, 1.0, 0.3175, 1.0, 0.3175, 0.5, 0.3175, 0.5, 0.3175, 1.0, 0.3016, 1.0, 0.3016, 0.5, 0.3016, 0.5, 0.3016, 1.0, 0.2857, 1.0, 0.2857, 0.5, 0.2857, 0.5, 0.2857, 1.0, 0.2698, 1.0, 0.2698, 0.5, 0.2698, 0.5, 0.2698, 1.0, 0.254, 1.0, 0.254, 0.5, 0.254, 0.5, 0.254, 1.0, 0.2381, 1.0, 0.2381, 0.5, 0.2381, 0.5, 0.2381, 1.0, 0.2222, 1.0, 0.2222, 0.5, 0.2222, 0.5, 0.2222, 1.0, 0.2063, 1.0, 0.2063, 0.5, 0.2063, 0.5, 0.2063, 1.0, 0.1905, 1.0, 0.1905, 0.5, 0.1905, 0.5, 0.1905, 1.0, 0.1746, 1.0, 0.1746, 0.5, 0.1746, 0.5, 0.1746, 1.0, 0.1587, 1.0, 0.1587, 0.5, 0.1587, 0.5, 0.1587, 1.0, 0.1429, 1.0, 0.1429, 0.5, 0.1429, 0.5, 0.1429, 1.0, 0.127, 1.0, 0.127, 0.5, 0.127, 0.5, 0.127, 1.0, 0.1111, 1.0, 0.1111, 0.5, 0.1111, 0.5, 0.1111, 1.0, 0.09524, 1.0, 0.09524, 0.5, 0.09524, 0.5, 0.09524, 1.0, 0.07937, 1.0, 0.07937, 0.5, 0.07937, 0.5, 0.07937, 1.0, 0.06349, 1.0, 0.06349, 0.5, 0.06349, 0.5, 0.06349, 1.0, 0.04762, 1.0, 0.04762, 0.5, 0.04762, 0.5, 0.04762, 1.0, 0.03175, 1.0, 0.03175, 0.5, 0.2739, 0.4888, 0.25, 0.49, 0.2261, 0.4888, 0.2024, 0.4852, 0.1793, 0.4793, 0.1568, 0.4712, 0.1352, 0.4608, 0.1148, 0.4483, 0.09573, 0.4339, 0.07819, 0.4176, 0.06236, 0.3996, 0.04839, 0.3802, 0.03643, 0.3595, 0.02659, 0.3377, 0.01897, 0.315, 0.01365, 0.2917, 0.01067, 0.2679, 0.01007, 0.244, 0.01186, 0.2202, 0.01602, 0.1966, 0.0225, 0.1736, 0.03124, 0.1513, 0.04215, 0.13, 0.05513, 0.1099, 0.07005, 0.0912, 0.08676, 0.07407, 0.1051, 0.05869, 0.1249, 0.04521, 0.1459, 0.03377, 0.1679, 0.02447, 0.1908, 0.01742, 0.2142, 0.01268, 0.238, 0.0103, 0.262, 0.0103, 0.2858, 0.01268, 0.3092, 0.01742, 0.3321, 0.02447, 0.3541, 0.03377, 0.3751, 0.04521, 0.3949, 0.05869, 0.4132, 0.07407, 0.4299, 0.0912, 0.4449, 0.1099, 0.4578, 0.13, 0.4688, 0.1513, 0.4775, 0.1736, 0.484, 0.1966, 0.4881, 0.2202, 0.4899, 0.244, 0.4893, 0.2679, 0.4864, 0.2917, 0.481, 0.315, 0.4734, 0.3377, 0.4636, 0.3595, 0.4516, 0.3802, 0.4376, 0.3996, 0.4218, 0.4176, 0.4043, 0.4339, 0.3852, 0.4483, 0.3648, 0.4608, 0.3432, 0.4712, 0.3207, 0.4793, 0.2976, 0.4852, 0.03175, 0.5, 0.03175, 1.0, 0.01587, 1.0, 0.01587, 0.5, 0.01587, 0.5, 0.01587, 1.0, 5.588e-08, 1.0, 5.588e-08, 0.5, 0.75, 0.49, 0.7739, 0.4888, 0.7976, 0.4852, 0.8207, 0.4793, 0.8432, 0.4712, 0.8648, 0.4608, 0.8852, 0.4483, 0.9043, 0.4339, 0.9218, 0.4176, 0.9376, 0.3996, 0.9516, 0.3802, 0.9636, 0.3595, 0.9734, 0.3377, 0.981, 0.315, 0.9864, 0.2917, 0.9893, 0.2679, 0.9899, 0.244, 0.9881, 0.2202, 0.984, 0.1966, 0.9775, 0.1736, 0.9688, 0.1513, 0.9578, 0.13, 0.9449, 0.1099, 0.9299, 0.0912, 0.9132, 0.07407, 0.8949, 0.05869, 0.8751, 0.04521, 0.8541, 0.03377, 0.8321, 0.02447, 0.8092, 0.01742, 0.7858, 0.01268, 0.762, 0.0103, 0.738, 0.0103, 0.7142, 0.01268, 0.6908, 0.01742, 0.6679, 0.02447, 0.6459, 0.03377, 0.6249, 0.04521, 0.6051, 0.05869, 0.5868, 0.07407, 0.5701, 0.0912, 0.5551, 0.1099, 0.5422, 0.13, 0.5312, 0.1513, 0.5225, 0.1736, 0.516, 0.1966, 0.5119, 0.2202, 0.5101, 0.244, 0.5107, 0.2679, 0.5136, 0.2917, 0.519, 0.315, 0.5266, 0.3377, 0.5364, 0.3595, 0.5484, 0.3802, 0.5624, 0.3996, 0.5782, 0.4176, 0.5957, 0.4339, 0.6148, 0.4483, 0.6352, 0.4608, 0.6568, 0.4712, 0.6793, 0.4793, 0.7024, 0.4852, 0.7261, 0.4888])
me_cylinder_003.update()
me_cylinder_004 = bpy.data.meshes.new('Cylinder.004')
me_cylinder_004.from_pydata([(0.0, 0.48, -1.03), (0.0, 0.48, 1.03), (0.04779, 0.4776, -1.03), (0.04779, 0.4776, 1.03), (0.09511, 0.4705, -1.03), (0.09511, 0.4705, 1.03), (0.1415, 0.4587, -1.03), (0.1415, 0.4587, 1.03), (0.1864, 0.4423, -1.03), (0.1864, 0.4423, 1.03), (0.2296, 0.4215, -1.03), (0.2296, 0.4215, 1.03), (0.2704, 0.3966, -1.03), (0.2704, 0.3966, 1.03), (0.3085, 0.3677, -1.03), (0.3085, 0.3677, 1.03), (0.3436, 0.3352, -1.03), (0.3436, 0.3352, 1.03), (0.3753, 0.2993, -1.03), (0.3753, 0.2993, 1.03), (0.4032, 0.2604, -1.03), (0.4032, 0.2604, 1.03), (0.4271, 0.219, -1.03), (0.4271, 0.219, 1.03), (0.4468, 0.1754, -1.03), (0.4468, 0.1754, 1.03), (0.4621, 0.13, -1.03), (0.4621, 0.13, 1.03), (0.4727, 0.08335, -1.03), (0.4727, 0.08335, 1.03), (0.4787, 0.03587, -1.03), (0.4787, 0.03587, 1.03), (0.4799, -0.01197, -1.03), (0.4799, -0.01197, 1.03), (0.4763, -0.05969, -1.03), (0.4763, -0.05969, 1.03), (0.468, -0.1068, -1.03), (0.468, -0.1068, 1.03), (0.455, -0.1529, -1.03), (0.455, -0.1529, 1.03), (0.4375, -0.1974, -1.03), (0.4375, -0.1974, 1.03), (0.4157, -0.24, -1.03), (0.4157, -0.24, 1.03), (0.3897, -0.2802, -1.03), (0.3897, -0.2802, 1.03), (0.3599, -0.3176, -1.03), (0.3599, -0.3176, 1.03), (0.3265, -0.3519, -1.03), (0.3265, -0.3519, 1.03), (0.2898, -0.3826, -1.03), (0.2898, -0.3826, 1.03), (0.2503, -0.4096, -1.03), (0.2503, -0.4096, 1.03), (0.2083, -0.4325, -1.03), (0.2083, -0.4325, 1.03), (0.1642, -0.4511, -1.03), (0.1642, -0.4511, 1.03), (0.1184, -0.4652, -1.03), (0.1184, -0.4652, 1.03), (0.07154, -0.4746, -1.03), (0.07154, -0.4746, 1.03), (0.02393, -0.4794, -1.03), (0.02393, -0.4794, 1.03), (-0.02393, -0.4794, -1.03), (-0.02393, -0.4794, 1.03), (-0.07154, -0.4746, -1.03), (-0.07154, -0.4746, 1.03), (-0.1184, -0.4652, -1.03), (-0.1184, -0.4652, 1.03), (-0.1642, -0.4511, -1.03), (-0.1642, -0.4511, 1.03), (-0.2083, -0.4325, -1.03), (-0.2083, -0.4325, 1.03), (-0.2503, -0.4096, -1.03), (-0.2503, -0.4096, 1.03), (-0.2898, -0.3826, -1.03), (-0.2898, -0.3826, 1.03), (-0.3265, -0.3519, -1.03), (-0.3265, -0.3519, 1.03), (-0.3599, -0.3176, -1.03), (-0.3599, -0.3176, 1.03), (-0.3897, -0.2802, -1.03), (-0.3897, -0.2802, 1.03), (-0.4157, -0.24, -1.03), (-0.4157, -0.24, 1.03), (-0.4375, -0.1974, -1.03), (-0.4375, -0.1974, 1.03), (-0.455, -0.1529, -1.03), (-0.455, -0.1529, 1.03), (-0.468, -0.1068, -1.03), (-0.468, -0.1068, 1.03), (-0.4763, -0.05969, -1.03), (-0.4763, -0.05969, 1.03), (-0.4799, -0.01197, -1.03), (-0.4799, -0.01197, 1.03), (-0.4787, 0.03587, -1.03), (-0.4787, 0.03587, 1.03), (-0.4727, 0.08335, -1.03), (-0.4727, 0.08335, 1.03), (-0.4621, 0.13, -1.03), (-0.4621, 0.13, 1.03), (-0.4468, 0.1754, -1.03), (-0.4468, 0.1754, 1.03), (-0.4271, 0.219, -1.03), (-0.4271, 0.219, 1.03), (-0.4032, 0.2604, -1.03), (-0.4032, 0.2604, 1.03), (-0.3753, 0.2993, -1.03), (-0.3753, 0.2993, 1.03), (-0.3436, 0.3352, -1.03), (-0.3436, 0.3352, 1.03), (-0.3085, 0.3677, -1.03), (-0.3085, 0.3677, 1.03), (-0.2704, 0.3966, -1.03), (-0.2704, 0.3966, 1.03), (-0.2296, 0.4215, -1.03), (-0.2296, 0.4215, 1.03), (-0.1864, 0.4423, -1.03), (-0.1864, 0.4423, 1.03), (-0.1415, 0.4587, -1.03), (-0.1415, 0.4587, 1.03), (-0.09511, 0.4705, -1.03), (-0.09511, 0.4705, 1.03), (-0.04779, 0.4776, -1.03), (-0.04779, 0.4776, 1.03)], [], [(0, 1, 3, 2), (2, 3, 5, 4), (4, 5, 7, 6), (6, 7, 9, 8), (8, 9, 11, 10), (10, 11, 13, 12), (12, 13, 15, 14), (14, 15, 17, 16), (16, 17, 19, 18), (18, 19, 21, 20), (20, 21, 23, 22), (22, 23, 25, 24), (24, 25, 27, 26), (26, 27, 29, 28), (28, 29, 31, 30), (30, 31, 33, 32), (32, 33, 35, 34), (34, 35, 37, 36), (36, 37, 39, 38), (38, 39, 41, 40), (40, 41, 43, 42), (42, 43, 45, 44), (44, 45, 47, 46), (46, 47, 49, 48), (48, 49, 51, 50), (50, 51, 53, 52), (52, 53, 55, 54), (54, 55, 57, 56), (56, 57, 59, 58), (58, 59, 61, 60), (60, 61, 63, 62), (62, 63, 65, 64), (64, 65, 67, 66), (66, 67, 69, 68), (68, 69, 71, 70), (70, 71, 73, 72), (72, 73, 75, 74), (74, 75, 77, 76), (76, 77, 79, 78), (78, 79, 81, 80), (80, 81, 83, 82), (82, 83, 85, 84), (84, 85, 87, 86), (86, 87, 89, 88), (88, 89, 91, 90), (90, 91, 93, 92), (92, 93, 95, 94), (94, 95, 97, 96), (96, 97, 99, 98), (98, 99, 101, 100), (100, 101, 103, 102), (102, 103, 105, 104), (104, 105, 107, 106), (106, 107, 109, 108), (108, 109, 111, 110), (110, 111, 113, 112), (112, 113, 115, 114), (114, 115, 117, 116), (116, 117, 119, 118), (118, 119, 121, 120), (120, 121, 123, 122), (3, 1, 125, 123, 121, 119, 117, 115, 113, 111, 109, 107, 105, 103, 101, 99, 97, 95, 93, 91, 89, 87, 85, 83, 81, 79, 77, 75, 73, 71, 69, 67, 65, 63, 61, 59, 57, 55, 53, 51, 49, 47, 45, 43, 41, 39, 37, 35, 33, 31, 29, 27, 25, 23, 21, 19, 17, 15, 13, 11, 9, 7, 5), (122, 123, 125, 124), (124, 125, 1, 0), (0, 2, 4, 6, 8, 10, 12, 14, 16, 18, 20, 22, 24, 26, 28, 30, 32, 34, 36, 38, 40, 42, 44, 46, 48, 50, 52, 54, 56, 58, 60, 62, 64, 66, 68, 70, 72, 74, 76, 78, 80, 82, 84, 86, 88, 90, 92, 94, 96, 98, 100, 102, 104, 106, 108, 110, 112, 114, 116, 118, 120, 122, 124)])
_uv = me_cylinder_004.uv_layers.new(name='UVMap')
_uv.uv.foreach_set('vector', [1.0, 0.5, 1.0, 1.0, 0.9841, 1.0, 0.9841, 0.5, 0.9841, 0.5, 0.9841, 1.0, 0.9683, 1.0, 0.9683, 0.5, 0.9683, 0.5, 0.9683, 1.0, 0.9524, 1.0, 0.9524, 0.5, 0.9524, 0.5, 0.9524, 1.0, 0.9365, 1.0, 0.9365, 0.5, 0.9365, 0.5, 0.9365, 1.0, 0.9206, 1.0, 0.9206, 0.5, 0.9206, 0.5, 0.9206, 1.0, 0.9048, 1.0, 0.9048, 0.5, 0.9048, 0.5, 0.9048, 1.0, 0.8889, 1.0, 0.8889, 0.5, 0.8889, 0.5, 0.8889, 1.0, 0.873, 1.0, 0.873, 0.5, 0.873, 0.5, 0.873, 1.0, 0.8571, 1.0, 0.8571, 0.5, 0.8571, 0.5, 0.8571, 1.0, 0.8413, 1.0, 0.8413, 0.5, 0.8413, 0.5, 0.8413, 1.0, 0.8254, 1.0, 0.8254, 0.5, 0.8254, 0.5, 0.8254, 1.0, 0.8095, 1.0, 0.8095, 0.5, 0.8095, 0.5, 0.8095, 1.0, 0.7937, 1.0, 0.7937, 0.5, 0.7937, 0.5, 0.7937, 1.0, 0.7778, 1.0, 0.7778, 0.5, 0.7778, 0.5, 0.7778, 1.0, 0.7619, 1.0, 0.7619, 0.5, 0.7619, 0.5, 0.7619, 1.0, 0.746, 1.0, 0.746, 0.5, 0.746, 0.5, 0.746, 1.0, 0.7302, 1.0, 0.7302, 0.5, 0.7302, 0.5, 0.7302, 1.0, 0.7143, 1.0, 0.7143, 0.5, 0.7143, 0.5, 0.7143, 1.0, 0.6984, 1.0, 0.6984, 0.5, 0.6984, 0.5, 0.6984, 1.0, 0.6825, 1.0, 0.6825, 0.5, 0.6825, 0.5, 0.6825, 1.0, 0.6667, 1.0, 0.6667, 0.5, 0.6667, 0.5, 0.6667, 1.0, 0.6508, 1.0, 0.6508, 0.5, 0.6508, 0.5, 0.6508, 1.0, 0.6349, 1.0, 0.6349, 0.5, 0.6349, 0.5, 0.6349, 1.0, 0.619, 1.0, 0.619, 0.5, 0.619, 0.5, 0.619, 1.0, 0.6032, 1.0, 0.6032, 0.5, 0.6032, 0.5, 0.6032, 1.0, 0.5873, 1.0, 0.5873, 0.5, 0.5873, 0.5, 0.5873, 1.0, 0.5714, 1.0, 0.5714, 0.5, 0.5714, 0.5, 0.5714, 1.0, 0.5556, 1.0, 0.5556, 0.5, 0.5556, 0.5, 0.5556, 1.0, 0.5397, 1.0, 0.5397, 0.5, 0.5397, 0.5, 0.5397, 1.0, 0.5238, 1.0, 0.5238, 0.5, 0.5238, 0.5, 0.5238, 1.0, 0.5079, 1.0, 0.5079, 0.5, 0.5079, 0.5, 0.5079, 1.0, 0.4921, 1.0, 0.4921, 0.5, 0.4921, 0.5, 0.4921, 1.0, 0.4762, 1.0, 0.4762, 0.5, 0.4762, 0.5, 0.4762, 1.0, 0.4603, 1.0, 0.4603, 0.5, 0.4603, 0.5, 0.4603, 1.0, 0.4444, 1.0, 0.4444, 0.5, 0.4444, 0.5, 0.4444, 1.0, 0.4286, 1.0, 0.4286, 0.5, 0.4286, 0.5, 0.4286, 1.0, 0.4127, 1.0, 0.4127, 0.5, 0.4127, 0.5, 0.4127, 1.0, 0.3968, 1.0, 0.3968, 0.5, 0.3968, 0.5, 0.3968, 1.0, 0.381, 1.0, 0.381, 0.5, 0.381, 0.5, 0.381, 1.0, 0.3651, 1.0, 0.3651, 0.5, 0.3651, 0.5, 0.3651, 1.0, 0.3492, 1.0, 0.3492, 0.5, 0.3492, 0.5, 0.3492, 1.0, 0.3333, 1.0, 0.3333, 0.5, 0.3333, 0.5, 0.3333, 1.0, 0.3175, 1.0, 0.3175, 0.5, 0.3175, 0.5, 0.3175, 1.0, 0.3016, 1.0, 0.3016, 0.5, 0.3016, 0.5, 0.3016, 1.0, 0.2857, 1.0, 0.2857, 0.5, 0.2857, 0.5, 0.2857, 1.0, 0.2698, 1.0, 0.2698, 0.5, 0.2698, 0.5, 0.2698, 1.0, 0.254, 1.0, 0.254, 0.5, 0.254, 0.5, 0.254, 1.0, 0.2381, 1.0, 0.2381, 0.5, 0.2381, 0.5, 0.2381, 1.0, 0.2222, 1.0, 0.2222, 0.5, 0.2222, 0.5, 0.2222, 1.0, 0.2063, 1.0, 0.2063, 0.5, 0.2063, 0.5, 0.2063, 1.0, 0.1905, 1.0, 0.1905, 0.5, 0.1905, 0.5, 0.1905, 1.0, 0.1746, 1.0, 0.1746, 0.5, 0.1746, 0.5, 0.1746, 1.0, 0.1587, 1.0, 0.1587, 0.5, 0.1587, 0.5, 0.1587, 1.0, 0.1429, 1.0, 0.1429, 0.5, 0.1429, 0.5, 0.1429, 1.0, 0.127, 1.0, 0.127, 0.5, 0.127, 0.5, 0.127, 1.0, 0.1111, 1.0, 0.1111, 0.5, 0.1111, 0.5, 0.1111, 1.0, 0.09524, 1.0, 0.09524, 0.5, 0.09524, 0.5, 0.09524, 1.0, 0.07937, 1.0, 0.07937, 0.5, 0.07937, 0.5, 0.07937, 1.0, 0.06349, 1.0, 0.06349, 0.5, 0.06349, 0.5, 0.06349, 1.0, 0.04762, 1.0, 0.04762, 0.5, 0.04762, 0.5, 0.04762, 1.0, 0.03175, 1.0, 0.03175, 0.5, 0.2739, 0.4888, 0.25, 0.49, 0.2261, 0.4888, 0.2024, 0.4852, 0.1793, 0.4793, 0.1568, 0.4712, 0.1352, 0.4608, 0.1148, 0.4483, 0.09573, 0.4339, 0.07819, 0.4176, 0.06236, 0.3996, 0.04839, 0.3802, 0.03643, 0.3595, 0.02659, 0.3377, 0.01897, 0.315, 0.01365, 0.2917, 0.01067, 0.2679, 0.01007, 0.244, 0.01186, 0.2202, 0.01602, 0.1966, 0.0225, 0.1736, 0.03124, 0.1513, 0.04215, 0.13, 0.05513, 0.1099, 0.07005, 0.0912, 0.08676, 0.07407, 0.1051, 0.05869, 0.1249, 0.04521, 0.1459, 0.03377, 0.1679, 0.02447, 0.1908, 0.01742, 0.2142, 0.01268, 0.238, 0.0103, 0.262, 0.0103, 0.2858, 0.01268, 0.3092, 0.01742, 0.3321, 0.02447, 0.3541, 0.03377, 0.3751, 0.04521, 0.3949, 0.05869, 0.4132, 0.07407, 0.4299, 0.0912, 0.4449, 0.1099, 0.4578, 0.13, 0.4688, 0.1513, 0.4775, 0.1736, 0.484, 0.1966, 0.4881, 0.2202, 0.4899, 0.244, 0.4893, 0.2679, 0.4864, 0.2917, 0.481, 0.315, 0.4734, 0.3377, 0.4636, 0.3595, 0.4516, 0.3802, 0.4376, 0.3996, 0.4218, 0.4176, 0.4043, 0.4339, 0.3852, 0.4483, 0.3648, 0.4608, 0.3432, 0.4712, 0.3207, 0.4793, 0.2976, 0.4852, 0.03175, 0.5, 0.03175, 1.0, 0.01587, 1.0, 0.01587, 0.5, 0.01587, 0.5, 0.01587, 1.0, 5.588e-08, 1.0, 5.588e-08, 0.5, 0.75, 0.49, 0.7739, 0.4888, 0.7976, 0.4852, 0.8207, 0.4793, 0.8432, 0.4712, 0.8648, 0.4608, 0.8852, 0.4483, 0.9043, 0.4339, 0.9218, 0.4176, 0.9376, 0.3996, 0.9516, 0.3802, 0.9636, 0.3595, 0.9734, 0.3377, 0.981, 0.315, 0.9864, 0.2917, 0.9893, 0.2679, 0.9899, 0.244, 0.9881, 0.2202, 0.984, 0.1966, 0.9775, 0.1736, 0.9688, 0.1513, 0.9578, 0.13, 0.9449, 0.1099, 0.9299, 0.0912, 0.9132, 0.07407, 0.8949, 0.05869, 0.8751, 0.04521, 0.8541, 0.03377, 0.8321, 0.02447, 0.8092, 0.01742, 0.7858, 0.01268, 0.762, 0.0103, 0.738, 0.0103, 0.7142, 0.01268, 0.6908, 0.01742, 0.6679, 0.02447, 0.6459, 0.03377, 0.6249, 0.04521, 0.6051, 0.05869, 0.5868, 0.07407, 0.5701, 0.0912, 0.5551, 0.1099, 0.5422, 0.13, 0.5312, 0.1513, 0.5225, 0.1736, 0.516, 0.1966, 0.5119, 0.2202, 0.5101, 0.244, 0.5107, 0.2679, 0.5136, 0.2917, 0.519, 0.315, 0.5266, 0.3377, 0.5364, 0.3595, 0.5484, 0.3802, 0.5624, 0.3996, 0.5782, 0.4176, 0.5957, 0.4339, 0.6148, 0.4483, 0.6352, 0.4608, 0.6568, 0.4712, 0.6793, 0.4793, 0.7024, 0.4852, 0.7261, 0.4888])
me_cylinder_004.update()
me_cylinder_005 = bpy.data.meshes.new('Cylinder.005')
me_cylinder_005.from_pydata([(0.0, 0.48, -1.03), (0.0, 0.48, 1.03), (0.04779, 0.4776, -1.03), (0.04779, 0.4776, 1.03), (0.09511, 0.4705, -1.03), (0.09511, 0.4705, 1.03), (0.1415, 0.4587, -1.03), (0.1415, 0.4587, 1.03), (0.1864, 0.4423, -1.03), (0.1864, 0.4423, 1.03), (0.2296, 0.4215, -1.03), (0.2296, 0.4215, 1.03), (0.2704, 0.3966, -1.03), (0.2704, 0.3966, 1.03), (0.3085, 0.3677, -1.03), (0.3085, 0.3677, 1.03), (0.3436, 0.3352, -1.03), (0.3436, 0.3352, 1.03), (0.3753, 0.2993, -1.03), (0.3753, 0.2993, 1.03), (0.4032, 0.2604, -1.03), (0.4032, 0.2604, 1.03), (0.4271, 0.219, -1.03), (0.4271, 0.219, 1.03), (0.4468, 0.1754, -1.03), (0.4468, 0.1754, 1.03), (0.4621, 0.13, -1.03), (0.4621, 0.13, 1.03), (0.4727, 0.08335, -1.03), (0.4727, 0.08335, 1.03), (0.4787, 0.03587, -1.03), (0.4787, 0.03587, 1.03), (0.4799, -0.01197, -1.03), (0.4799, -0.01197, 1.03), (0.4763, -0.05969, -1.03), (0.4763, -0.05969, 1.03), (0.468, -0.1068, -1.03), (0.468, -0.1068, 1.03), (0.455, -0.1529, -1.03), (0.455, -0.1529, 1.03), (0.4375, -0.1974, -1.03), (0.4375, -0.1974, 1.03), (0.4157, -0.24, -1.03), (0.4157, -0.24, 1.03), (0.3897, -0.2802, -1.03), (0.3897, -0.2802, 1.03), (0.3599, -0.3176, -1.03), (0.3599, -0.3176, 1.03), (0.3265, -0.3519, -1.03), (0.3265, -0.3519, 1.03), (0.2898, -0.3826, -1.03), (0.2898, -0.3826, 1.03), (0.2503, -0.4096, -1.03), (0.2503, -0.4096, 1.03), (0.2083, -0.4325, -1.03), (0.2083, -0.4325, 1.03), (0.1642, -0.4511, -1.03), (0.1642, -0.4511, 1.03), (0.1184, -0.4652, -1.03), (0.1184, -0.4652, 1.03), (0.07154, -0.4746, -1.03), (0.07154, -0.4746, 1.03), (0.02393, -0.4794, -1.03), (0.02393, -0.4794, 1.03), (-0.02393, -0.4794, -1.03), (-0.02393, -0.4794, 1.03), (-0.07154, -0.4746, -1.03), (-0.07154, -0.4746, 1.03), (-0.1184, -0.4652, -1.03), (-0.1184, -0.4652, 1.03), (-0.1642, -0.4511, -1.03), (-0.1642, -0.4511, 1.03), (-0.2083, -0.4325, -1.03), (-0.2083, -0.4325, 1.03), (-0.2503, -0.4096, -1.03), (-0.2503, -0.4096, 1.03), (-0.2898, -0.3826, -1.03), (-0.2898, -0.3826, 1.03), (-0.3265, -0.3519, -1.03), (-0.3265, -0.3519, 1.03), (-0.3599, -0.3176, -1.03), (-0.3599, -0.3176, 1.03), (-0.3897, -0.2802, -1.03), (-0.3897, -0.2802, 1.03), (-0.4157, -0.24, -1.03), (-0.4157, -0.24, 1.03), (-0.4375, -0.1974, -1.03), (-0.4375, -0.1974, 1.03), (-0.455, -0.1529, -1.03), (-0.455, -0.1529, 1.03), (-0.468, -0.1068, -1.03), (-0.468, -0.1068, 1.03), (-0.4763, -0.05969, -1.03), (-0.4763, -0.05969, 1.03), (-0.4799, -0.01197, -1.03), (-0.4799, -0.01197, 1.03), (-0.4787, 0.03587, -1.03), (-0.4787, 0.03587, 1.03), (-0.4727, 0.08335, -1.03), (-0.4727, 0.08335, 1.03), (-0.4621, 0.13, -1.03), (-0.4621, 0.13, 1.03), (-0.4468, 0.1754, -1.03), (-0.4468, 0.1754, 1.03), (-0.4271, 0.219, -1.03), (-0.4271, 0.219, 1.03), (-0.4032, 0.2604, -1.03), (-0.4032, 0.2604, 1.03), (-0.3753, 0.2993, -1.03), (-0.3753, 0.2993, 1.03), (-0.3436, 0.3352, -1.03), (-0.3436, 0.3352, 1.03), (-0.3085, 0.3677, -1.03), (-0.3085, 0.3677, 1.03), (-0.2704, 0.3966, -1.03), (-0.2704, 0.3966, 1.03), (-0.2296, 0.4215, -1.03), (-0.2296, 0.4215, 1.03), (-0.1864, 0.4423, -1.03), (-0.1864, 0.4423, 1.03), (-0.1415, 0.4587, -1.03), (-0.1415, 0.4587, 1.03), (-0.09511, 0.4705, -1.03), (-0.09511, 0.4705, 1.03), (-0.04779, 0.4776, -1.03), (-0.04779, 0.4776, 1.03)], [], [(0, 1, 3, 2), (2, 3, 5, 4), (4, 5, 7, 6), (6, 7, 9, 8), (8, 9, 11, 10), (10, 11, 13, 12), (12, 13, 15, 14), (14, 15, 17, 16), (16, 17, 19, 18), (18, 19, 21, 20), (20, 21, 23, 22), (22, 23, 25, 24), (24, 25, 27, 26), (26, 27, 29, 28), (28, 29, 31, 30), (30, 31, 33, 32), (32, 33, 35, 34), (34, 35, 37, 36), (36, 37, 39, 38), (38, 39, 41, 40), (40, 41, 43, 42), (42, 43, 45, 44), (44, 45, 47, 46), (46, 47, 49, 48), (48, 49, 51, 50), (50, 51, 53, 52), (52, 53, 55, 54), (54, 55, 57, 56), (56, 57, 59, 58), (58, 59, 61, 60), (60, 61, 63, 62), (62, 63, 65, 64), (64, 65, 67, 66), (66, 67, 69, 68), (68, 69, 71, 70), (70, 71, 73, 72), (72, 73, 75, 74), (74, 75, 77, 76), (76, 77, 79, 78), (78, 79, 81, 80), (80, 81, 83, 82), (82, 83, 85, 84), (84, 85, 87, 86), (86, 87, 89, 88), (88, 89, 91, 90), (90, 91, 93, 92), (92, 93, 95, 94), (94, 95, 97, 96), (96, 97, 99, 98), (98, 99, 101, 100), (100, 101, 103, 102), (102, 103, 105, 104), (104, 105, 107, 106), (106, 107, 109, 108), (108, 109, 111, 110), (110, 111, 113, 112), (112, 113, 115, 114), (114, 115, 117, 116), (116, 117, 119, 118), (118, 119, 121, 120), (120, 121, 123, 122), (3, 1, 125, 123, 121, 119, 117, 115, 113, 111, 109, 107, 105, 103, 101, 99, 97, 95, 93, 91, 89, 87, 85, 83, 81, 79, 77, 75, 73, 71, 69, 67, 65, 63, 61, 59, 57, 55, 53, 51, 49, 47, 45, 43, 41, 39, 37, 35, 33, 31, 29, 27, 25, 23, 21, 19, 17, 15, 13, 11, 9, 7, 5), (122, 123, 125, 124), (124, 125, 1, 0), (0, 2, 4, 6, 8, 10, 12, 14, 16, 18, 20, 22, 24, 26, 28, 30, 32, 34, 36, 38, 40, 42, 44, 46, 48, 50, 52, 54, 56, 58, 60, 62, 64, 66, 68, 70, 72, 74, 76, 78, 80, 82, 84, 86, 88, 90, 92, 94, 96, 98, 100, 102, 104, 106, 108, 110, 112, 114, 116, 118, 120, 122, 124)])
_uv = me_cylinder_005.uv_layers.new(name='UVMap')
_uv.uv.foreach_set('vector', [1.0, 0.5, 1.0, 1.0, 0.9841, 1.0, 0.9841, 0.5, 0.9841, 0.5, 0.9841, 1.0, 0.9683, 1.0, 0.9683, 0.5, 0.9683, 0.5, 0.9683, 1.0, 0.9524, 1.0, 0.9524, 0.5, 0.9524, 0.5, 0.9524, 1.0, 0.9365, 1.0, 0.9365, 0.5, 0.9365, 0.5, 0.9365, 1.0, 0.9206, 1.0, 0.9206, 0.5, 0.9206, 0.5, 0.9206, 1.0, 0.9048, 1.0, 0.9048, 0.5, 0.9048, 0.5, 0.9048, 1.0, 0.8889, 1.0, 0.8889, 0.5, 0.8889, 0.5, 0.8889, 1.0, 0.873, 1.0, 0.873, 0.5, 0.873, 0.5, 0.873, 1.0, 0.8571, 1.0, 0.8571, 0.5, 0.8571, 0.5, 0.8571, 1.0, 0.8413, 1.0, 0.8413, 0.5, 0.8413, 0.5, 0.8413, 1.0, 0.8254, 1.0, 0.8254, 0.5, 0.8254, 0.5, 0.8254, 1.0, 0.8095, 1.0, 0.8095, 0.5, 0.8095, 0.5, 0.8095, 1.0, 0.7937, 1.0, 0.7937, 0.5, 0.7937, 0.5, 0.7937, 1.0, 0.7778, 1.0, 0.7778, 0.5, 0.7778, 0.5, 0.7778, 1.0, 0.7619, 1.0, 0.7619, 0.5, 0.7619, 0.5, 0.7619, 1.0, 0.746, 1.0, 0.746, 0.5, 0.746, 0.5, 0.746, 1.0, 0.7302, 1.0, 0.7302, 0.5, 0.7302, 0.5, 0.7302, 1.0, 0.7143, 1.0, 0.7143, 0.5, 0.7143, 0.5, 0.7143, 1.0, 0.6984, 1.0, 0.6984, 0.5, 0.6984, 0.5, 0.6984, 1.0, 0.6825, 1.0, 0.6825, 0.5, 0.6825, 0.5, 0.6825, 1.0, 0.6667, 1.0, 0.6667, 0.5, 0.6667, 0.5, 0.6667, 1.0, 0.6508, 1.0, 0.6508, 0.5, 0.6508, 0.5, 0.6508, 1.0, 0.6349, 1.0, 0.6349, 0.5, 0.6349, 0.5, 0.6349, 1.0, 0.619, 1.0, 0.619, 0.5, 0.619, 0.5, 0.619, 1.0, 0.6032, 1.0, 0.6032, 0.5, 0.6032, 0.5, 0.6032, 1.0, 0.5873, 1.0, 0.5873, 0.5, 0.5873, 0.5, 0.5873, 1.0, 0.5714, 1.0, 0.5714, 0.5, 0.5714, 0.5, 0.5714, 1.0, 0.5556, 1.0, 0.5556, 0.5, 0.5556, 0.5, 0.5556, 1.0, 0.5397, 1.0, 0.5397, 0.5, 0.5397, 0.5, 0.5397, 1.0, 0.5238, 1.0, 0.5238, 0.5, 0.5238, 0.5, 0.5238, 1.0, 0.5079, 1.0, 0.5079, 0.5, 0.5079, 0.5, 0.5079, 1.0, 0.4921, 1.0, 0.4921, 0.5, 0.4921, 0.5, 0.4921, 1.0, 0.4762, 1.0, 0.4762, 0.5, 0.4762, 0.5, 0.4762, 1.0, 0.4603, 1.0, 0.4603, 0.5, 0.4603, 0.5, 0.4603, 1.0, 0.4444, 1.0, 0.4444, 0.5, 0.4444, 0.5, 0.4444, 1.0, 0.4286, 1.0, 0.4286, 0.5, 0.4286, 0.5, 0.4286, 1.0, 0.4127, 1.0, 0.4127, 0.5, 0.4127, 0.5, 0.4127, 1.0, 0.3968, 1.0, 0.3968, 0.5, 0.3968, 0.5, 0.3968, 1.0, 0.381, 1.0, 0.381, 0.5, 0.381, 0.5, 0.381, 1.0, 0.3651, 1.0, 0.3651, 0.5, 0.3651, 0.5, 0.3651, 1.0, 0.3492, 1.0, 0.3492, 0.5, 0.3492, 0.5, 0.3492, 1.0, 0.3333, 1.0, 0.3333, 0.5, 0.3333, 0.5, 0.3333, 1.0, 0.3175, 1.0, 0.3175, 0.5, 0.3175, 0.5, 0.3175, 1.0, 0.3016, 1.0, 0.3016, 0.5, 0.3016, 0.5, 0.3016, 1.0, 0.2857, 1.0, 0.2857, 0.5, 0.2857, 0.5, 0.2857, 1.0, 0.2698, 1.0, 0.2698, 0.5, 0.2698, 0.5, 0.2698, 1.0, 0.254, 1.0, 0.254, 0.5, 0.254, 0.5, 0.254, 1.0, 0.2381, 1.0, 0.2381, 0.5, 0.2381, 0.5, 0.2381, 1.0, 0.2222, 1.0, 0.2222, 0.5, 0.2222, 0.5, 0.2222, 1.0, 0.2063, 1.0, 0.2063, 0.5, 0.2063, 0.5, 0.2063, 1.0, 0.1905, 1.0, 0.1905, 0.5, 0.1905, 0.5, 0.1905, 1.0, 0.1746, 1.0, 0.1746, 0.5, 0.1746, 0.5, 0.1746, 1.0, 0.1587, 1.0, 0.1587, 0.5, 0.1587, 0.5, 0.1587, 1.0, 0.1429, 1.0, 0.1429, 0.5, 0.1429, 0.5, 0.1429, 1.0, 0.127, 1.0, 0.127, 0.5, 0.127, 0.5, 0.127, 1.0, 0.1111, 1.0, 0.1111, 0.5, 0.1111, 0.5, 0.1111, 1.0, 0.09524, 1.0, 0.09524, 0.5, 0.09524, 0.5, 0.09524, 1.0, 0.07937, 1.0, 0.07937, 0.5, 0.07937, 0.5, 0.07937, 1.0, 0.06349, 1.0, 0.06349, 0.5, 0.06349, 0.5, 0.06349, 1.0, 0.04762, 1.0, 0.04762, 0.5, 0.04762, 0.5, 0.04762, 1.0, 0.03175, 1.0, 0.03175, 0.5, 0.2739, 0.4888, 0.25, 0.49, 0.2261, 0.4888, 0.2024, 0.4852, 0.1793, 0.4793, 0.1568, 0.4712, 0.1352, 0.4608, 0.1148, 0.4483, 0.09573, 0.4339, 0.07819, 0.4176, 0.06236, 0.3996, 0.04839, 0.3802, 0.03643, 0.3595, 0.02659, 0.3377, 0.01897, 0.315, 0.01365, 0.2917, 0.01067, 0.2679, 0.01007, 0.244, 0.01186, 0.2202, 0.01602, 0.1966, 0.0225, 0.1736, 0.03124, 0.1513, 0.04215, 0.13, 0.05513, 0.1099, 0.07005, 0.0912, 0.08676, 0.07407, 0.1051, 0.05869, 0.1249, 0.04521, 0.1459, 0.03377, 0.1679, 0.02447, 0.1908, 0.01742, 0.2142, 0.01268, 0.238, 0.0103, 0.262, 0.0103, 0.2858, 0.01268, 0.3092, 0.01742, 0.3321, 0.02447, 0.3541, 0.03377, 0.3751, 0.04521, 0.3949, 0.05869, 0.4132, 0.07407, 0.4299, 0.0912, 0.4449, 0.1099, 0.4578, 0.13, 0.4688, 0.1513, 0.4775, 0.1736, 0.484, 0.1966, 0.4881, 0.2202, 0.4899, 0.244, 0.4893, 0.2679, 0.4864, 0.2917, 0.481, 0.315, 0.4734, 0.3377, 0.4636, 0.3595, 0.4516, 0.3802, 0.4376, 0.3996, 0.4218, 0.4176, 0.4043, 0.4339, 0.3852, 0.4483, 0.3648, 0.4608, 0.3432, 0.4712, 0.3207, 0.4793, 0.2976, 0.4852, 0.03175, 0.5, 0.03175, 1.0, 0.01587, 1.0, 0.01587, 0.5, 0.01587, 0.5, 0.01587, 1.0, 5.588e-08, 1.0, 5.588e-08, 0.5, 0.75, 0.49, 0.7739, 0.4888, 0.7976, 0.4852, 0.8207, 0.4793, 0.8432, 0.4712, 0.8648, 0.4608, 0.8852, 0.4483, 0.9043, 0.4339, 0.9218, 0.4176, 0.9376, 0.3996, 0.9516, 0.3802, 0.9636, 0.3595, 0.9734, 0.3377, 0.981, 0.315, 0.9864, 0.2917, 0.9893, 0.2679, 0.9899, 0.244, 0.9881, 0.2202, 0.984, 0.1966, 0.9775, 0.1736, 0.9688, 0.1513, 0.9578, 0.13, 0.9449, 0.1099, 0.9299, 0.0912, 0.9132, 0.07407, 0.8949, 0.05869, 0.8751, 0.04521, 0.8541, 0.03377, 0.8321, 0.02447, 0.8092, 0.01742, 0.7858, 0.01268, 0.762, 0.0103, 0.738, 0.0103, 0.7142, 0.01268, 0.6908, 0.01742, 0.6679, 0.02447, 0.6459, 0.03377, 0.6249, 0.04521, 0.6051, 0.05869, 0.5868, 0.07407, 0.5701, 0.0912, 0.5551, 0.1099, 0.5422, 0.13, 0.5312, 0.1513, 0.5225, 0.1736, 0.516, 0.1966, 0.5119, 0.2202, 0.5101, 0.244, 0.5107, 0.2679, 0.5136, 0.2917, 0.519, 0.315, 0.5266, 0.3377, 0.5364, 0.3595, 0.5484, 0.3802, 0.5624, 0.3996, 0.5782, 0.4176, 0.5957, 0.4339, 0.6148, 0.4483, 0.6352, 0.4608, 0.6568, 0.4712, 0.6793, 0.4793, 0.7024, 0.4852, 0.7261, 0.4888])
me_cylinder_005.update()
me_cylinder_006 = bpy.data.meshes.new('Cylinder.006')
me_cylinder_006.from_pydata([(0.0, 0.48, -1.03), (0.0, 0.48, 1.03), (0.04779, 0.4776, -1.03), (0.04779, 0.4776, 1.03), (0.09511, 0.4705, -1.03), (0.09511, 0.4705, 1.03), (0.1415, 0.4587, -1.03), (0.1415, 0.4587, 1.03), (0.1864, 0.4423, -1.03), (0.1864, 0.4423, 1.03), (0.2296, 0.4215, -1.03), (0.2296, 0.4215, 1.03), (0.2704, 0.3966, -1.03), (0.2704, 0.3966, 1.03), (0.3085, 0.3677, -1.03), (0.3085, 0.3677, 1.03), (0.3436, 0.3352, -1.03), (0.3436, 0.3352, 1.03), (0.3753, 0.2993, -1.03), (0.3753, 0.2993, 1.03), (0.4032, 0.2604, -1.03), (0.4032, 0.2604, 1.03), (0.4271, 0.219, -1.03), (0.4271, 0.219, 1.03), (0.4468, 0.1754, -1.03), (0.4468, 0.1754, 1.03), (0.4621, 0.13, -1.03), (0.4621, 0.13, 1.03), (0.4727, 0.08335, -1.03), (0.4727, 0.08335, 1.03), (0.4787, 0.03587, -1.03), (0.4787, 0.03587, 1.03), (0.4799, -0.01197, -1.03), (0.4799, -0.01197, 1.03), (0.4763, -0.05969, -1.03), (0.4763, -0.05969, 1.03), (0.468, -0.1068, -1.03), (0.468, -0.1068, 1.03), (0.455, -0.1529, -1.03), (0.455, -0.1529, 1.03), (0.4375, -0.1974, -1.03), (0.4375, -0.1974, 1.03), (0.4157, -0.24, -1.03), (0.4157, -0.24, 1.03), (0.3897, -0.2802, -1.03), (0.3897, -0.2802, 1.03), (0.3599, -0.3176, -1.03), (0.3599, -0.3176, 1.03), (0.3265, -0.3519, -1.03), (0.3265, -0.3519, 1.03), (0.2898, -0.3826, -1.03), (0.2898, -0.3826, 1.03), (0.2503, -0.4096, -1.03), (0.2503, -0.4096, 1.03), (0.2083, -0.4325, -1.03), (0.2083, -0.4325, 1.03), (0.1642, -0.4511, -1.03), (0.1642, -0.4511, 1.03), (0.1184, -0.4652, -1.03), (0.1184, -0.4652, 1.03), (0.07154, -0.4746, -1.03), (0.07154, -0.4746, 1.03), (0.02393, -0.4794, -1.03), (0.02393, -0.4794, 1.03), (-0.02393, -0.4794, -1.03), (-0.02393, -0.4794, 1.03), (-0.07154, -0.4746, -1.03), (-0.07154, -0.4746, 1.03), (-0.1184, -0.4652, -1.03), (-0.1184, -0.4652, 1.03), (-0.1642, -0.4511, -1.03), (-0.1642, -0.4511, 1.03), (-0.2083, -0.4325, -1.03), (-0.2083, -0.4325, 1.03), (-0.2503, -0.4096, -1.03), (-0.2503, -0.4096, 1.03), (-0.2898, -0.3826, -1.03), (-0.2898, -0.3826, 1.03), (-0.3265, -0.3519, -1.03), (-0.3265, -0.3519, 1.03), (-0.3599, -0.3176, -1.03), (-0.3599, -0.3176, 1.03), (-0.3897, -0.2802, -1.03), (-0.3897, -0.2802, 1.03), (-0.4157, -0.24, -1.03), (-0.4157, -0.24, 1.03), (-0.4375, -0.1974, -1.03), (-0.4375, -0.1974, 1.03), (-0.455, -0.1529, -1.03), (-0.455, -0.1529, 1.03), (-0.468, -0.1068, -1.03), (-0.468, -0.1068, 1.03), (-0.4763, -0.05969, -1.03), (-0.4763, -0.05969, 1.03), (-0.4799, -0.01197, -1.03), (-0.4799, -0.01197, 1.03), (-0.4787, 0.03587, -1.03), (-0.4787, 0.03587, 1.03), (-0.4727, 0.08335, -1.03), (-0.4727, 0.08335, 1.03), (-0.4621, 0.13, -1.03), (-0.4621, 0.13, 1.03), (-0.4468, 0.1754, -1.03), (-0.4468, 0.1754, 1.03), (-0.4271, 0.219, -1.03), (-0.4271, 0.219, 1.03), (-0.4032, 0.2604, -1.03), (-0.4032, 0.2604, 1.03), (-0.3753, 0.2993, -1.03), (-0.3753, 0.2993, 1.03), (-0.3436, 0.3352, -1.03), (-0.3436, 0.3352, 1.03), (-0.3085, 0.3677, -1.03), (-0.3085, 0.3677, 1.03), (-0.2704, 0.3966, -1.03), (-0.2704, 0.3966, 1.03), (-0.2296, 0.4215, -1.03), (-0.2296, 0.4215, 1.03), (-0.1864, 0.4423, -1.03), (-0.1864, 0.4423, 1.03), (-0.1415, 0.4587, -1.03), (-0.1415, 0.4587, 1.03), (-0.09511, 0.4705, -1.03), (-0.09511, 0.4705, 1.03), (-0.04779, 0.4776, -1.03), (-0.04779, 0.4776, 1.03)], [], [(0, 1, 3, 2), (2, 3, 5, 4), (4, 5, 7, 6), (6, 7, 9, 8), (8, 9, 11, 10), (10, 11, 13, 12), (12, 13, 15, 14), (14, 15, 17, 16), (16, 17, 19, 18), (18, 19, 21, 20), (20, 21, 23, 22), (22, 23, 25, 24), (24, 25, 27, 26), (26, 27, 29, 28), (28, 29, 31, 30), (30, 31, 33, 32), (32, 33, 35, 34), (34, 35, 37, 36), (36, 37, 39, 38), (38, 39, 41, 40), (40, 41, 43, 42), (42, 43, 45, 44), (44, 45, 47, 46), (46, 47, 49, 48), (48, 49, 51, 50), (50, 51, 53, 52), (52, 53, 55, 54), (54, 55, 57, 56), (56, 57, 59, 58), (58, 59, 61, 60), (60, 61, 63, 62), (62, 63, 65, 64), (64, 65, 67, 66), (66, 67, 69, 68), (68, 69, 71, 70), (70, 71, 73, 72), (72, 73, 75, 74), (74, 75, 77, 76), (76, 77, 79, 78), (78, 79, 81, 80), (80, 81, 83, 82), (82, 83, 85, 84), (84, 85, 87, 86), (86, 87, 89, 88), (88, 89, 91, 90), (90, 91, 93, 92), (92, 93, 95, 94), (94, 95, 97, 96), (96, 97, 99, 98), (98, 99, 101, 100), (100, 101, 103, 102), (102, 103, 105, 104), (104, 105, 107, 106), (106, 107, 109, 108), (108, 109, 111, 110), (110, 111, 113, 112), (112, 113, 115, 114), (114, 115, 117, 116), (116, 117, 119, 118), (118, 119, 121, 120), (120, 121, 123, 122), (3, 1, 125, 123, 121, 119, 117, 115, 113, 111, 109, 107, 105, 103, 101, 99, 97, 95, 93, 91, 89, 87, 85, 83, 81, 79, 77, 75, 73, 71, 69, 67, 65, 63, 61, 59, 57, 55, 53, 51, 49, 47, 45, 43, 41, 39, 37, 35, 33, 31, 29, 27, 25, 23, 21, 19, 17, 15, 13, 11, 9, 7, 5), (122, 123, 125, 124), (124, 125, 1, 0), (0, 2, 4, 6, 8, 10, 12, 14, 16, 18, 20, 22, 24, 26, 28, 30, 32, 34, 36, 38, 40, 42, 44, 46, 48, 50, 52, 54, 56, 58, 60, 62, 64, 66, 68, 70, 72, 74, 76, 78, 80, 82, 84, 86, 88, 90, 92, 94, 96, 98, 100, 102, 104, 106, 108, 110, 112, 114, 116, 118, 120, 122, 124)])
_uv = me_cylinder_006.uv_layers.new(name='UVMap')
_uv.uv.foreach_set('vector', [1.0, 0.5, 1.0, 1.0, 0.9841, 1.0, 0.9841, 0.5, 0.9841, 0.5, 0.9841, 1.0, 0.9683, 1.0, 0.9683, 0.5, 0.9683, 0.5, 0.9683, 1.0, 0.9524, 1.0, 0.9524, 0.5, 0.9524, 0.5, 0.9524, 1.0, 0.9365, 1.0, 0.9365, 0.5, 0.9365, 0.5, 0.9365, 1.0, 0.9206, 1.0, 0.9206, 0.5, 0.9206, 0.5, 0.9206, 1.0, 0.9048, 1.0, 0.9048, 0.5, 0.9048, 0.5, 0.9048, 1.0, 0.8889, 1.0, 0.8889, 0.5, 0.8889, 0.5, 0.8889, 1.0, 0.873, 1.0, 0.873, 0.5, 0.873, 0.5, 0.873, 1.0, 0.8571, 1.0, 0.8571, 0.5, 0.8571, 0.5, 0.8571, 1.0, 0.8413, 1.0, 0.8413, 0.5, 0.8413, 0.5, 0.8413, 1.0, 0.8254, 1.0, 0.8254, 0.5, 0.8254, 0.5, 0.8254, 1.0, 0.8095, 1.0, 0.8095, 0.5, 0.8095, 0.5, 0.8095, 1.0, 0.7937, 1.0, 0.7937, 0.5, 0.7937, 0.5, 0.7937, 1.0, 0.7778, 1.0, 0.7778, 0.5, 0.7778, 0.5, 0.7778, 1.0, 0.7619, 1.0, 0.7619, 0.5, 0.7619, 0.5, 0.7619, 1.0, 0.746, 1.0, 0.746, 0.5, 0.746, 0.5, 0.746, 1.0, 0.7302, 1.0, 0.7302, 0.5, 0.7302, 0.5, 0.7302, 1.0, 0.7143, 1.0, 0.7143, 0.5, 0.7143, 0.5, 0.7143, 1.0, 0.6984, 1.0, 0.6984, 0.5, 0.6984, 0.5, 0.6984, 1.0, 0.6825, 1.0, 0.6825, 0.5, 0.6825, 0.5, 0.6825, 1.0, 0.6667, 1.0, 0.6667, 0.5, 0.6667, 0.5, 0.6667, 1.0, 0.6508, 1.0, 0.6508, 0.5, 0.6508, 0.5, 0.6508, 1.0, 0.6349, 1.0, 0.6349, 0.5, 0.6349, 0.5, 0.6349, 1.0, 0.619, 1.0, 0.619, 0.5, 0.619, 0.5, 0.619, 1.0, 0.6032, 1.0, 0.6032, 0.5, 0.6032, 0.5, 0.6032, 1.0, 0.5873, 1.0, 0.5873, 0.5, 0.5873, 0.5, 0.5873, 1.0, 0.5714, 1.0, 0.5714, 0.5, 0.5714, 0.5, 0.5714, 1.0, 0.5556, 1.0, 0.5556, 0.5, 0.5556, 0.5, 0.5556, 1.0, 0.5397, 1.0, 0.5397, 0.5, 0.5397, 0.5, 0.5397, 1.0, 0.5238, 1.0, 0.5238, 0.5, 0.5238, 0.5, 0.5238, 1.0, 0.5079, 1.0, 0.5079, 0.5, 0.5079, 0.5, 0.5079, 1.0, 0.4921, 1.0, 0.4921, 0.5, 0.4921, 0.5, 0.4921, 1.0, 0.4762, 1.0, 0.4762, 0.5, 0.4762, 0.5, 0.4762, 1.0, 0.4603, 1.0, 0.4603, 0.5, 0.4603, 0.5, 0.4603, 1.0, 0.4444, 1.0, 0.4444, 0.5, 0.4444, 0.5, 0.4444, 1.0, 0.4286, 1.0, 0.4286, 0.5, 0.4286, 0.5, 0.4286, 1.0, 0.4127, 1.0, 0.4127, 0.5, 0.4127, 0.5, 0.4127, 1.0, 0.3968, 1.0, 0.3968, 0.5, 0.3968, 0.5, 0.3968, 1.0, 0.381, 1.0, 0.381, 0.5, 0.381, 0.5, 0.381, 1.0, 0.3651, 1.0, 0.3651, 0.5, 0.3651, 0.5, 0.3651, 1.0, 0.3492, 1.0, 0.3492, 0.5, 0.3492, 0.5, 0.3492, 1.0, 0.3333, 1.0, 0.3333, 0.5, 0.3333, 0.5, 0.3333, 1.0, 0.3175, 1.0, 0.3175, 0.5, 0.3175, 0.5, 0.3175, 1.0, 0.3016, 1.0, 0.3016, 0.5, 0.3016, 0.5, 0.3016, 1.0, 0.2857, 1.0, 0.2857, 0.5, 0.2857, 0.5, 0.2857, 1.0, 0.2698, 1.0, 0.2698, 0.5, 0.2698, 0.5, 0.2698, 1.0, 0.254, 1.0, 0.254, 0.5, 0.254, 0.5, 0.254, 1.0, 0.2381, 1.0, 0.2381, 0.5, 0.2381, 0.5, 0.2381, 1.0, 0.2222, 1.0, 0.2222, 0.5, 0.2222, 0.5, 0.2222, 1.0, 0.2063, 1.0, 0.2063, 0.5, 0.2063, 0.5, 0.2063, 1.0, 0.1905, 1.0, 0.1905, 0.5, 0.1905, 0.5, 0.1905, 1.0, 0.1746, 1.0, 0.1746, 0.5, 0.1746, 0.5, 0.1746, 1.0, 0.1587, 1.0, 0.1587, 0.5, 0.1587, 0.5, 0.1587, 1.0, 0.1429, 1.0, 0.1429, 0.5, 0.1429, 0.5, 0.1429, 1.0, 0.127, 1.0, 0.127, 0.5, 0.127, 0.5, 0.127, 1.0, 0.1111, 1.0, 0.1111, 0.5, 0.1111, 0.5, 0.1111, 1.0, 0.09524, 1.0, 0.09524, 0.5, 0.09524, 0.5, 0.09524, 1.0, 0.07937, 1.0, 0.07937, 0.5, 0.07937, 0.5, 0.07937, 1.0, 0.06349, 1.0, 0.06349, 0.5, 0.06349, 0.5, 0.06349, 1.0, 0.04762, 1.0, 0.04762, 0.5, 0.04762, 0.5, 0.04762, 1.0, 0.03175, 1.0, 0.03175, 0.5, 0.2739, 0.4888, 0.25, 0.49, 0.2261, 0.4888, 0.2024, 0.4852, 0.1793, 0.4793, 0.1568, 0.4712, 0.1352, 0.4608, 0.1148, 0.4483, 0.09573, 0.4339, 0.07819, 0.4176, 0.06236, 0.3996, 0.04839, 0.3802, 0.03643, 0.3595, 0.02659, 0.3377, 0.01897, 0.315, 0.01365, 0.2917, 0.01067, 0.2679, 0.01007, 0.244, 0.01186, 0.2202, 0.01602, 0.1966, 0.0225, 0.1736, 0.03124, 0.1513, 0.04215, 0.13, 0.05513, 0.1099, 0.07005, 0.0912, 0.08676, 0.07407, 0.1051, 0.05869, 0.1249, 0.04521, 0.1459, 0.03377, 0.1679, 0.02447, 0.1908, 0.01742, 0.2142, 0.01268, 0.238, 0.0103, 0.262, 0.0103, 0.2858, 0.01268, 0.3092, 0.01742, 0.3321, 0.02447, 0.3541, 0.03377, 0.3751, 0.04521, 0.3949, 0.05869, 0.4132, 0.07407, 0.4299, 0.0912, 0.4449, 0.1099, 0.4578, 0.13, 0.4688, 0.1513, 0.4775, 0.1736, 0.484, 0.1966, 0.4881, 0.2202, 0.4899, 0.244, 0.4893, 0.2679, 0.4864, 0.2917, 0.481, 0.315, 0.4734, 0.3377, 0.4636, 0.3595, 0.4516, 0.3802, 0.4376, 0.3996, 0.4218, 0.4176, 0.4043, 0.4339, 0.3852, 0.4483, 0.3648, 0.4608, 0.3432, 0.4712, 0.3207, 0.4793, 0.2976, 0.4852, 0.03175, 0.5, 0.03175, 1.0, 0.01587, 1.0, 0.01587, 0.5, 0.01587, 0.5, 0.01587, 1.0, 5.588e-08, 1.0, 5.588e-08, 0.5, 0.75, 0.49, 0.7739, 0.4888, 0.7976, 0.4852, 0.8207, 0.4793, 0.8432, 0.4712, 0.8648, 0.4608, 0.8852, 0.4483, 0.9043, 0.4339, 0.9218, 0.4176, 0.9376, 0.3996, 0.9516, 0.3802, 0.9636, 0.3595, 0.9734, 0.3377, 0.981, 0.315, 0.9864, 0.2917, 0.9893, 0.2679, 0.9899, 0.244, 0.9881, 0.2202, 0.984, 0.1966, 0.9775, 0.1736, 0.9688, 0.1513, 0.9578, 0.13, 0.9449, 0.1099, 0.9299, 0.0912, 0.9132, 0.07407, 0.8949, 0.05869, 0.8751, 0.04521, 0.8541, 0.03377, 0.8321, 0.02447, 0.8092, 0.01742, 0.7858, 0.01268, 0.762, 0.0103, 0.738, 0.0103, 0.7142, 0.01268, 0.6908, 0.01742, 0.6679, 0.02447, 0.6459, 0.03377, 0.6249, 0.04521, 0.6051, 0.05869, 0.5868, 0.07407, 0.5701, 0.0912, 0.5551, 0.1099, 0.5422, 0.13, 0.5312, 0.1513, 0.5225, 0.1736, 0.516, 0.1966, 0.5119, 0.2202, 0.5101, 0.244, 0.5107, 0.2679, 0.5136, 0.2917, 0.519, 0.315, 0.5266, 0.3377, 0.5364, 0.3595, 0.5484, 0.3802, 0.5624, 0.3996, 0.5782, 0.4176, 0.5957, 0.4339, 0.6148, 0.4483, 0.6352, 0.4608, 0.6568, 0.4712, 0.6793, 0.4793, 0.7024, 0.4852, 0.7261, 0.4888])
me_cylinder_006.update()

# ---- objects
ob_light = bpy.data.objects.new('Light', light_light)
ob_camera = bpy.data.objects.new('Camera', cam_camera)
ob_cube = bpy.data.objects.new('Cube', me_cube_001)
ob_cube_001 = bpy.data.objects.new('Cube.001', me_cube_002)
ob_cylinder = bpy.data.objects.new('Cylinder', me_cylinder_003)
ob_cylinder_001 = bpy.data.objects.new('Cylinder.001', me_cylinder_004)
ob_cylinder_002 = bpy.data.objects.new('Cylinder.002', me_cylinder_005)
ob_cylinder_003 = bpy.data.objects.new('Cylinder.003', me_cylinder_006)

# ---- transforms, parenting, visibility, modifiers, constraints
ob_light.location = (4.076, 1.005, 5.904)
ob_light.rotation_euler = (0.6503, 0.05522, 1.866)
ob_light.lock_rotations_4d = False
ob_light.empty_display_type = 'ARROWS'
ob_light.color = (0.0, 0.0, 0.0, 0.0)
ob_light.lineart.crease_threshold = 0.0
ob_camera.location = (7.359, -6.926, 4.958)
ob_camera.rotation_euler = (1.109, 0.0, 0.8149)
ob_camera.lock_rotations_4d = False
ob_camera.empty_display_type = 'ARROWS'
ob_camera.color = (0.0, 0.0, 0.0, 0.0)
ob_camera.display_type = 'WIRE'
ob_camera.lineart.crease_threshold = 0.0
ob_cube.location = (0.0, 0.0, 0.0)
ob_cube.scale = (0.6407, 1.0, -0.04368)
ob_cube_001.location = (0.0, 0.0, 1.271)
ob_cube_001.scale = (0.6407, 1.0, -0.04368)
ob_cylinder.location = (0.562, -0.9183, 0.6473)
ob_cylinder.scale = (-0.09217, -0.09217, -0.6214)
ob_cylinder_001.location = (0.562, 0.9183, 0.6473)
ob_cylinder_001.scale = (-0.09217, -0.09217, -0.6214)
ob_cylinder_002.location = (-0.557, -0.9183, 0.6473)
ob_cylinder_002.scale = (-0.09217, -0.09217, -0.6214)
ob_cylinder_003.location = (-0.557, 0.9183, 0.6473)
ob_cylinder_003.scale = (-0.09217, -0.09217, -0.6214)

# ---- collection membership
col_collection.objects.link(ob_light)
col_collection.objects.link(ob_camera)
col_collection.objects.link(ob_cube)
col_collection.objects.link(ob_cube_001)
col_collection_2.objects.link(ob_cylinder)
col_collection_2.objects.link(ob_cylinder_001)
col_collection_2.objects.link(ob_cylinder_002)
col_collection_2.objects.link(ob_cylinder_003)

# ---- scene / render settings (as saved in the file)
scene.camera = ob_camera
scene.frame_start = 1; scene.frame_end = 250; scene.frame_set(1)
scene.render.engine = 'BLENDER_EEVEE_NEXT'
scene.cycles.sampling_pattern = 'TABULATED_SOBOL'
scene.cycles.use_light_tree = False
scene.view_settings.view_transform = 'Filmic'
bpy.context.view_layer.update()
